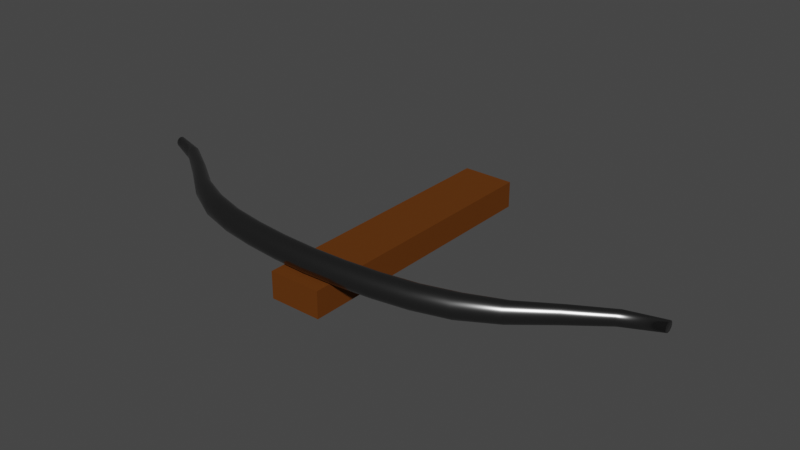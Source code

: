 # Source: CrossBow.blend  (saved by Blender 2.81.16; exported with 4.5.12 LTS)
import bpy
from mathutils import Matrix  # noqa: F401  (used for matrix-valued properties, if any)

bpy.ops.wm.read_factory_settings(use_empty=True)
scene = bpy.context.scene
scene.name = 'Scene'

# ---- collections
col_collection = bpy.data.collections.new('Collection'); scene.collection.children.link(col_collection)

# ---- materials (node trees are filled in below, after node groups)
mat_material = bpy.data.materials.new('Material')
mat_material.alpha_threshold = 0.0
mat_material.use_transparent_shadow = False
mat_material.line_color = (0.0, 0.0, 0.0, 1.0)
mat_material_002 = bpy.data.materials.new('Material.002')
mat_material_002.use_transparent_shadow = False
mat_material_001 = bpy.data.materials.new('Material.001')
mat_material_001.use_transparent_shadow = False

# ---- material node trees
mat_material.use_nodes = True; mat_material.node_tree.nodes.clear()
_N = mat_material.node_tree.nodes; _L = mat_material.node_tree.links
n0 = _N.new('ShaderNodeOutputMaterial'); n0.name = 'Material Output'; n0.location = (300, 300)
n1 = _N.new('ShaderNodeBsdfPrincipled'); n1.name = 'Principled BSDF'; n1.location = (10, 300)
n1.distribution = 'GGX'
n1.subsurface_method = 'BURLEY'
n1.inputs[2].default_value = 0.4
n1.inputs[3].default_value = 1.45
n1.inputs[27].default_value = (0.0, 0.0, 0.0, 1.0)
n1.inputs[28].default_value = 1.0
_L.new(n1.outputs[0], n0.inputs[0])
n0.is_active_output = True
mat_material_002.use_nodes = True; mat_material_002.node_tree.nodes.clear()
_N = mat_material_002.node_tree.nodes; _L = mat_material_002.node_tree.links
n0 = _N.new('ShaderNodeOutputMaterial'); n0.name = 'Material Output'; n0.location = (300, 300)
n1 = _N.new('ShaderNodeBsdfPrincipled'); n1.name = 'Principled BSDF'; n1.location = (10, 300)
n1.distribution = 'GGX'
n1.subsurface_method = 'BURLEY'
n1.inputs[0].default_value = (0.1237, 0.0384, 0.006209, 1.0)
n1.inputs[2].default_value = 0.6583
n1.inputs[3].default_value = 1.45
n1.inputs[13].default_value = 0.05
n1.inputs[27].default_value = (0.0, 0.0, 0.0, 1.0)
n1.inputs[28].default_value = 1.0
_L.new(n1.outputs[0], n0.inputs[0])
n0.is_active_output = True
mat_material_001.use_nodes = True; mat_material_001.node_tree.nodes.clear()
_N = mat_material_001.node_tree.nodes; _L = mat_material_001.node_tree.links
n0 = _N.new('ShaderNodeOutputMaterial'); n0.name = 'Material Output'; n0.location = (300, 300)
n1 = _N.new('ShaderNodeBsdfPrincipled'); n1.name = 'Principled BSDF'; n1.location = (10, 300)
n1.distribution = 'GGX'
n1.subsurface_method = 'BURLEY'
n1.inputs[0].default_value = (0.1902, 0.1902, 0.1902, 1.0)
n1.inputs[1].default_value = 1.0
n1.inputs[2].default_value = 0.2667
n1.inputs[3].default_value = 0.05
n1.inputs[20].default_value = 0.0
n1.inputs[27].default_value = (0.0, 0.0, 0.0, 1.0)
n1.inputs[28].default_value = 1.0
_L.new(n1.outputs[0], n0.inputs[0])
n0.is_active_output = True

# ---- world
world_world = bpy.data.worlds.new('World'); scene.world = world_world
world_world.use_nodes = True; world_world.node_tree.nodes.clear()
_N = world_world.node_tree.nodes; _L = world_world.node_tree.links
n0 = _N.new('ShaderNodeOutputWorld'); n0.name = 'World Output'; n0.location = (300, 300)
n1 = _N.new('ShaderNodeBackground'); n1.name = 'Background'; n1.location = (10, 300)
n1.inputs[0].default_value = (0.05088, 0.05088, 0.05088, 1.0)
_L.new(n1.outputs[0], n0.inputs[0])
n0.is_active_output = True
world_world.color = (0.05088, 0.05088, 0.05088)
world_world.use_sun_shadow = False
world_world.sun_shadow_jitter_overblur = 0.0

# ---- meshes
me_cube = bpy.data.meshes.new('Cube')
me_cube.from_pydata([(1.0, 1.0, 1.0), (1.0, 1.0, -1.0), (1.0, -1.0, 1.0), (1.0, -1.0, -1.0), (-1.0, 1.0, 1.0), (-1.0, 1.0, -1.0), (-1.0, -1.0, 1.0), (-1.0, -1.0, -1.0), (-1.0, 0.0, -1.0), (1.0, 0.0, 1.0), (-1.0, 0.0, 1.0), (1.0, 0.0, -1.0), (-1.0, -0.965, -1.0), (1.0, -0.965, 1.0), (-1.0, -0.965, 1.0), (1.0, -0.965, -1.0), (-1.0, 0.9524, 1.0), (1.0, 0.9524, -1.0), (-1.0, 0.9524, -1.0), (1.0, 0.9524, 1.0), (1.0, 1.0, 0.8095), (-1.0, -1.0, 0.8095), (1.0, -1.0, 0.8095), (-1.0, 1.0, 0.8095), (1.0, 0.0, 0.8095), (-1.0, 0.0, 0.8095), (-1.0, -0.965, 0.8095), (1.0, -0.965, 0.8095), (1.0, 0.9524, 0.8095), (-1.0, 0.9524, 0.8095), (1.0, 1.0, -0.8095), (1.0, -1.0, -0.8095), (-1.0, 1.0, -0.8095), (1.0, 0.0, -0.8095), (-1.0, 0.0, -0.8095), (-1.0, -0.965, -0.8095), (1.0, -0.965, -0.8095), (1.0, 0.9524, -0.8095), (-1.0, 0.9524, -0.8095), (-1.0, -1.0, -0.8095), (0.703, 1.0, -1.0), (0.703, -1.0, 1.0), (0.703, -1.0, -1.0), (0.703, 1.0, 1.0), (0.703, 0.0, -1.0), (0.703, 0.0, 1.0), (0.703, -0.965, -1.0), (0.703, -0.965, 1.0), (0.703, 0.9524, 1.0), (0.703, 0.9524, -1.0), (0.703, 1.0, 0.8095), (0.703, -1.0, 0.8095), (0.703, -1.0, -0.8095), (0.703, 1.0, -0.8095), (-0.7657, 1.0, -1.0), (-0.7657, -1.0, 1.0), (-0.7657, 0.0, -1.0), (-0.7657, -0.965, -1.0), (-0.7657, 0.9524, -1.0), (-0.7657, -1.0, 0.8095), (-0.7657, -1.0, -0.8095), (-0.7657, -1.0, -1.0), (-0.7657, 1.0, 1.0), (-0.7657, 0.0, 1.0), (-0.7657, -0.965, 1.0), (-0.7657, 0.9524, 1.0), (-0.7657, 1.0, 0.8095), (-0.7657, 1.0, -0.8095), (-1.0, -0.4825, 1.0), (1.0, -0.4825, -1.0), (-1.0, -0.4825, -1.0), (1.0, -0.4825, 1.0), (1.0, -0.4825, 0.8095), (-1.0, -0.4825, 0.8095), (-1.0, -0.4825, -0.8095), (1.0, -0.4825, -0.8095), (0.703, -0.4825, 1.0), (0.703, -0.4825, -1.0), (-0.7657, -0.4825, -1.0), (-0.7657, -0.4825, 1.0), (-1.0, 0.4762, -1.0), (1.0, 0.4762, 1.0), (-1.0, 0.4762, 1.0), (1.0, 0.4762, -1.0), (-1.0, 0.4762, 0.8095), (1.0, 0.4762, 0.8095), (1.0, 0.4762, -0.8095), (-1.0, 0.4762, -0.8095), (0.703, 0.4762, 1.0), (0.703, 0.4762, -1.0), (-0.7657, 0.4762, -1.0), (-0.7657, 0.4762, 1.0), (10.65, -0.1041, 1.855), (10.65, -0.1049, 1.779), (10.65, -0.107, 1.707), (10.65, -0.1105, 1.64), (10.65, -0.1152, 1.581), (10.65, -0.1209, 1.533), (10.65, -0.1274, 1.497), (10.65, -0.1345, 1.475), (10.65, -0.1418, 1.468), (10.65, -0.1492, 1.475), (10.65, -0.1563, 1.497), (10.65, -0.1628, 1.533), (10.65, -0.1685, 1.581), (10.65, -0.1732, 1.64), (10.65, -0.1767, 1.707), (10.65, -0.1788, 1.779), (10.65, -0.1796, 1.855), (10.65, -0.1788, 1.93), (10.65, -0.1767, 2.003), (10.65, -0.1732, 2.07), (10.65, -0.1685, 2.129), (10.65, -0.1628, 2.177), (10.65, -0.1563, 2.212), (10.65, -0.1492, 2.234), (10.65, -0.1418, 2.242), (10.65, -0.1345, 2.234), (10.65, -0.1274, 2.212), (10.65, -0.1209, 2.177), (10.65, -0.1152, 2.129), (10.65, -0.1105, 2.07), (10.65, -0.107, 2.003), (10.65, -0.1049, 1.93), (5.322, -0.6296, 1.855), (5.322, -0.6312, 1.688), (5.322, -0.6359, 1.528), (5.322, -0.6436, 1.381), (5.322, -0.6539, 1.252), (5.322, -0.6665, 1.146), (5.322, -0.6809, 1.067), (5.322, -0.6965, 1.018), (5.322, -0.7127, 1.002), (5.322, -0.729, 1.018), (5.322, -0.7446, 1.067), (5.322, -0.7589, 1.146), (5.322, -0.7715, 1.252), (5.322, -0.7819, 1.381), (5.322, -0.7896, 1.528), (5.322, -0.7943, 1.688), (5.322, -0.7959, 1.855), (5.322, -0.7943, 2.021), (5.322, -0.7896, 2.181), (5.322, -0.7819, 2.329), (5.322, -0.7715, 2.458), (5.322, -0.7589, 2.564), (5.322, -0.7446, 2.643), (5.322, -0.729, 2.692), (5.322, -0.7127, 2.708), (5.322, -0.6965, 2.692), (5.322, -0.6809, 2.643), (5.322, -0.6665, 2.564), (5.322, -0.6539, 2.458), (5.322, -0.6436, 2.329), (5.322, -0.6359, 2.181), (5.322, -0.6312, 2.021), (2.66, -0.748, 1.688), (2.66, -0.7527, 1.528), (2.66, -0.7604, 1.381), (2.66, -0.7707, 1.252), (2.66, -0.7833, 1.146), (2.66, -0.7977, 1.067), (2.66, -0.8133, 1.018), (2.66, -0.8295, 1.002), (2.66, -0.8458, 1.018), (2.66, -0.8614, 1.067), (2.66, -0.8757, 1.146), (2.66, -0.8883, 1.252), (2.66, -0.8987, 1.381), (2.66, -0.9064, 1.528), (2.66, -0.9111, 1.688), (2.66, -0.9127, 1.855), (2.66, -0.9111, 2.021), (2.66, -0.9064, 2.181), (2.66, -0.8987, 2.329), (2.66, -0.8883, 2.458), (2.66, -0.8757, 2.564), (2.66, -0.8614, 2.643), (2.66, -0.8458, 2.692), (2.66, -0.8295, 2.708), (2.66, -0.8133, 2.692), (2.66, -0.7977, 2.643), (2.66, -0.7833, 2.564), (2.66, -0.7707, 2.458), (2.66, -0.7604, 2.329), (2.66, -0.7527, 2.181), (2.66, -0.748, 2.021), (2.66, -0.7464, 1.855), (7.984, -0.3427, 1.855), (7.984, -0.3439, 1.729), (7.984, -0.3475, 1.609), (7.984, -0.3533, 1.497), (7.984, -0.3611, 1.4), (7.984, -0.3706, 1.32), (7.984, -0.3814, 1.26), (7.984, -0.3932, 1.224), (7.984, -0.4054, 1.211), (7.984, -0.4177, 1.224), (7.984, -0.4294, 1.26), (7.984, -0.4403, 1.32), (7.984, -0.4498, 1.4), (7.984, -0.4576, 1.497), (7.984, -0.4634, 1.609), (7.984, -0.467, 1.729), (7.984, -0.4682, 1.855), (7.984, -0.467, 1.981), (7.984, -0.4634, 2.101), (7.984, -0.4576, 2.213), (7.984, -0.4498, 2.31), (7.984, -0.4403, 2.39), (7.984, -0.4294, 2.45), (7.984, -0.4177, 2.486), (7.984, -0.4054, 2.499), (7.984, -0.3932, 2.486), (7.984, -0.3814, 2.45), (7.984, -0.3706, 2.39), (7.984, -0.3611, 2.31), (7.984, -0.3533, 2.213), (7.984, -0.3475, 2.101), (7.984, -0.3439, 1.981), (1.329, -0.772, 1.688), (1.329, -0.7767, 1.528), (1.329, -0.7844, 1.381), (1.329, -0.7947, 1.252), (1.329, -0.8073, 1.146), (1.329, -0.8217, 1.067), (1.329, -0.8373, 1.018), (1.329, -0.8535, 1.002), (1.329, -0.8697, 1.018), (1.329, -0.8853, 1.067), (1.329, -0.8997, 1.146), (1.329, -0.9123, 1.252), (1.329, -0.9226, 1.381), (1.329, -0.9303, 1.528), (1.329, -0.9351, 1.688), (1.329, -0.9367, 1.855), (1.329, -0.9351, 2.021), (1.329, -0.9303, 2.181), (1.329, -0.9226, 2.329), (1.329, -0.9123, 2.458), (1.329, -0.8997, 2.564), (1.329, -0.8853, 2.643), (1.329, -0.8697, 2.692), (1.329, -0.8535, 2.708), (1.329, -0.8373, 2.692), (1.329, -0.8217, 2.643), (1.329, -0.8073, 2.564), (1.329, -0.7947, 2.458), (1.329, -0.7844, 2.329), (1.329, -0.7767, 2.181), (1.329, -0.772, 2.021), (1.329, -0.7704, 1.855), (3.991, -0.7045, 1.855), (3.991, -0.7061, 1.688), (3.991, -0.7108, 1.528), (3.991, -0.7185, 1.381), (3.991, -0.7288, 1.252), (3.991, -0.7414, 1.146), (3.991, -0.7558, 1.067), (3.991, -0.7714, 1.018), (3.991, -0.7876, 1.002), (3.991, -0.8038, 1.018), (3.991, -0.8194, 1.067), (3.991, -0.8338, 1.146), (3.991, -0.8464, 1.252), (3.991, -0.8567, 1.381), (3.991, -0.8644, 1.528), (3.991, -0.8692, 1.688), (3.991, -0.8708, 1.855), (3.991, -0.8692, 2.021), (3.991, -0.8644, 2.181), (3.991, -0.8567, 2.329), (3.991, -0.8464, 2.458), (3.991, -0.8338, 2.564), (3.991, -0.8194, 2.643), (3.991, -0.8038, 2.692), (3.991, -0.7876, 2.708), (3.991, -0.7714, 2.692), (3.991, -0.7558, 2.643), (3.991, -0.7414, 2.564), (3.991, -0.7288, 2.458), (3.991, -0.7185, 2.329), (3.991, -0.7108, 2.181), (3.991, -0.7061, 2.021), (6.653, -0.5157, 1.708), (6.653, -0.5198, 1.568), (6.653, -0.5266, 1.438), (6.653, -0.5357, 1.324), (6.653, -0.5468, 1.231), (6.653, -0.5594, 1.161), (6.653, -0.5732, 1.118), (6.653, -0.5874, 1.104), (6.653, -0.6017, 1.118), (6.653, -0.6154, 1.161), (6.653, -0.6281, 1.231), (6.653, -0.6392, 1.324), (6.653, -0.6483, 1.438), (6.653, -0.655, 1.568), (6.653, -0.6592, 1.708), (6.653, -0.6606, 1.855), (6.653, -0.6592, 2.001), (6.653, -0.655, 2.142), (6.653, -0.6483, 2.272), (6.653, -0.6392, 2.386), (6.653, -0.6281, 2.479), (6.653, -0.6154, 2.549), (6.653, -0.6017, 2.591), (6.653, -0.5874, 2.606), (6.653, -0.5732, 2.591), (6.653, -0.5594, 2.549), (6.653, -0.5468, 2.479), (6.653, -0.5357, 2.386), (6.653, -0.5266, 2.272), (6.653, -0.5198, 2.142), (6.653, -0.5157, 2.001), (6.653, -0.5142, 1.855), (9.315, -0.1853, 1.855), (9.315, -0.1863, 1.751), (9.315, -0.1892, 1.652), (9.315, -0.194, 1.56), (9.315, -0.2004, 1.479), (9.315, -0.2083, 1.413), (9.315, -0.2172, 1.364), (9.315, -0.2269, 1.334), (9.315, -0.237, 1.324), (9.315, -0.2471, 1.334), (9.315, -0.2568, 1.364), (9.315, -0.2658, 1.413), (9.315, -0.2736, 1.479), (9.315, -0.2801, 1.56), (9.315, -0.2849, 1.652), (9.315, -0.2878, 1.751), (9.315, -0.2888, 1.855), (9.315, -0.2878, 1.959), (9.315, -0.2849, 2.058), (9.315, -0.2801, 2.15), (9.315, -0.2736, 2.231), (9.315, -0.2658, 2.297), (9.315, -0.2568, 2.346), (9.315, -0.2471, 2.376), (9.315, -0.237, 2.386), (9.315, -0.2269, 2.376), (9.315, -0.2172, 2.346), (9.315, -0.2083, 2.297), (9.315, -0.2004, 2.231), (9.315, -0.194, 2.15), (9.315, -0.1892, 2.058), (9.315, -0.1863, 1.959), (-10.65, -0.1041, 1.855), (-10.65, -0.1049, 1.779), (-10.65, -0.107, 1.707), (-10.65, -0.1105, 1.64), (-10.65, -0.1152, 1.581), (-10.65, -0.1209, 1.533), (-10.65, -0.1274, 1.497), (-10.65, -0.1345, 1.475), (-10.65, -0.1418, 1.468), (-10.65, -0.1492, 1.475), (-10.65, -0.1563, 1.497), (-10.65, -0.1628, 1.533), (-10.65, -0.1685, 1.581), (-10.65, -0.1732, 1.64), (-10.65, -0.1767, 1.707), (-10.65, -0.1788, 1.779), (-10.65, -0.1796, 1.855), (-10.65, -0.1788, 1.93), (-10.65, -0.1767, 2.003), (-10.65, -0.1732, 2.07), (-10.65, -0.1685, 2.129), (-10.65, -0.1628, 2.177), (-10.65, -0.1563, 2.212), (-10.65, -0.1492, 2.234), (-10.65, -0.1418, 2.242), (-10.65, -0.1345, 2.234), (-10.65, -0.1274, 2.212), (-10.65, -0.1209, 2.177), (-10.65, -0.1152, 2.129), (-10.65, -0.1105, 2.07), (-10.65, -0.107, 2.003), (-10.65, -0.1049, 1.93), (-0.002044, -0.7793, 1.855), (-0.002044, -0.7809, 1.688), (-0.002044, -0.7857, 1.528), (-0.002044, -0.7934, 1.381), (-0.002044, -0.8037, 1.252), (-0.002044, -0.8163, 1.146), (-0.002044, -0.8307, 1.067), (-0.002044, -0.8463, 1.018), (-0.002044, -0.8625, 1.002), (-0.002044, -0.8787, 1.018), (-0.002044, -0.8943, 1.067), (-0.002044, -0.9087, 1.146), (-0.002044, -0.9213, 1.252), (-0.002044, -0.9316, 1.381), (-0.002044, -0.9393, 1.528), (-0.002044, -0.944, 1.688), (-0.002044, -0.9456, 1.855), (-0.002044, -0.944, 2.021), (-0.002044, -0.9393, 2.181), (-0.002044, -0.9316, 2.329), (-0.002044, -0.9213, 2.458), (-0.002044, -0.9087, 2.564), (-0.002044, -0.8943, 2.643), (-0.002044, -0.8787, 2.692), (-0.002044, -0.8625, 2.708), (-0.002044, -0.8463, 2.692), (-0.002044, -0.8307, 2.643), (-0.002044, -0.8163, 2.564), (-0.002044, -0.8037, 2.458), (-0.002044, -0.7934, 2.329), (-0.002044, -0.7857, 2.181), (-0.002044, -0.7809, 2.021), (-5.326, -0.6296, 1.855), (-5.326, -0.6312, 1.688), (-5.326, -0.6359, 1.528), (-5.326, -0.6436, 1.381), (-5.326, -0.6539, 1.252), (-5.326, -0.6665, 1.146), (-5.326, -0.6809, 1.067), (-5.326, -0.6965, 1.018), (-5.326, -0.7127, 1.002), (-5.326, -0.729, 1.018), (-5.326, -0.7446, 1.067), (-5.326, -0.7589, 1.146), (-5.326, -0.7715, 1.252), (-5.326, -0.7819, 1.381), (-5.326, -0.7896, 1.528), (-5.326, -0.7943, 1.688), (-5.326, -0.7959, 1.855), (-5.326, -0.7943, 2.021), (-5.326, -0.7896, 2.181), (-5.326, -0.7819, 2.329), (-5.326, -0.7715, 2.458), (-5.326, -0.7589, 2.564), (-5.326, -0.7446, 2.643), (-5.326, -0.729, 2.692), (-5.326, -0.7127, 2.708), (-5.326, -0.6965, 2.692), (-5.326, -0.6809, 2.643), (-5.326, -0.6665, 2.564), (-5.326, -0.6539, 2.458), (-5.326, -0.6436, 2.329), (-5.326, -0.6359, 2.181), (-5.326, -0.6312, 2.021), (-2.664, -0.748, 1.688), (-2.664, -0.7527, 1.528), (-2.664, -0.7604, 1.381), (-2.664, -0.7707, 1.252), (-2.664, -0.7833, 1.146), (-2.664, -0.7977, 1.067), (-2.664, -0.8133, 1.018), (-2.664, -0.8295, 1.002), (-2.664, -0.8458, 1.018), (-2.664, -0.8614, 1.067), (-2.664, -0.8757, 1.146), (-2.664, -0.8883, 1.252), (-2.664, -0.8987, 1.381), (-2.664, -0.9064, 1.528), (-2.664, -0.9111, 1.688), (-2.664, -0.9127, 1.855), (-2.664, -0.9111, 2.021), (-2.664, -0.9064, 2.181), (-2.664, -0.8987, 2.329), (-2.664, -0.8883, 2.458), (-2.664, -0.8757, 2.564), (-2.664, -0.8614, 2.643), (-2.664, -0.8458, 2.692), (-2.664, -0.8295, 2.708), (-2.664, -0.8133, 2.692), (-2.664, -0.7977, 2.643), (-2.664, -0.7833, 2.564), (-2.664, -0.7707, 2.458), (-2.664, -0.7604, 2.329), (-2.664, -0.7527, 2.181), (-2.664, -0.748, 2.021), (-2.664, -0.7464, 1.855), (-7.988, -0.3427, 1.855), (-7.988, -0.3439, 1.729), (-7.988, -0.3475, 1.609), (-7.988, -0.3533, 1.497), (-7.988, -0.3611, 1.4), (-7.988, -0.3706, 1.32), (-7.988, -0.3814, 1.26), (-7.988, -0.3932, 1.224), (-7.988, -0.4054, 1.211), (-7.988, -0.4177, 1.224), (-7.988, -0.4294, 1.26), (-7.988, -0.4403, 1.32), (-7.988, -0.4498, 1.4), (-7.988, -0.4576, 1.497), (-7.988, -0.4634, 1.609), (-7.988, -0.467, 1.729), (-7.988, -0.4682, 1.855), (-7.988, -0.467, 1.981), (-7.988, -0.4634, 2.101), (-7.988, -0.4576, 2.213), (-7.988, -0.4498, 2.31), (-7.988, -0.4403, 2.39), (-7.988, -0.4294, 2.45), (-7.988, -0.4177, 2.486), (-7.988, -0.4054, 2.499), (-7.988, -0.3932, 2.486), (-7.988, -0.3814, 2.45), (-7.988, -0.3706, 2.39), (-7.988, -0.3611, 2.31), (-7.988, -0.3533, 2.213), (-7.988, -0.3475, 2.101), (-7.988, -0.3439, 1.981), (-1.333, -0.772, 1.688), (-1.333, -0.7767, 1.528), (-1.333, -0.7844, 1.381), (-1.333, -0.7947, 1.252), (-1.333, -0.8073, 1.146), (-1.333, -0.8217, 1.067), (-1.333, -0.8373, 1.018), (-1.333, -0.8535, 1.002), (-1.333, -0.8697, 1.018), (-1.333, -0.8853, 1.067), (-1.333, -0.8997, 1.146), (-1.333, -0.9123, 1.252), (-1.333, -0.9226, 1.381), (-1.333, -0.9303, 1.528), (-1.333, -0.9351, 1.688), (-1.333, -0.9367, 1.855), (-1.333, -0.9351, 2.021), (-1.333, -0.9303, 2.181), (-1.333, -0.9226, 2.329), (-1.333, -0.9123, 2.458), (-1.333, -0.8997, 2.564), (-1.333, -0.8853, 2.643), (-1.333, -0.8697, 2.692), (-1.333, -0.8535, 2.708), (-1.333, -0.8373, 2.692), (-1.333, -0.8217, 2.643), (-1.333, -0.8073, 2.564), (-1.333, -0.7947, 2.458), (-1.333, -0.7844, 2.329), (-1.333, -0.7767, 2.181), (-1.333, -0.772, 2.021), (-1.333, -0.7704, 1.855), (-3.995, -0.7045, 1.855), (-3.995, -0.7061, 1.688), (-3.995, -0.7108, 1.528), (-3.995, -0.7185, 1.381), (-3.995, -0.7288, 1.252), (-3.995, -0.7414, 1.146), (-3.995, -0.7558, 1.067), (-3.995, -0.7714, 1.018), (-3.995, -0.7876, 1.002), (-3.995, -0.8038, 1.018), (-3.995, -0.8194, 1.067), (-3.995, -0.8338, 1.146), (-3.995, -0.8464, 1.252), (-3.995, -0.8567, 1.381), (-3.995, -0.8644, 1.528), (-3.995, -0.8692, 1.688), (-3.995, -0.8708, 1.855), (-3.995, -0.8692, 2.021), (-3.995, -0.8644, 2.181), (-3.995, -0.8567, 2.329), (-3.995, -0.8464, 2.458), (-3.995, -0.8338, 2.564), (-3.995, -0.8194, 2.643), (-3.995, -0.8038, 2.692), (-3.995, -0.7876, 2.708), (-3.995, -0.7714, 2.692), (-3.995, -0.7558, 2.643), (-3.995, -0.7414, 2.564), (-3.995, -0.7288, 2.458), (-3.995, -0.7185, 2.329), (-3.995, -0.7108, 2.181), (-3.995, -0.7061, 2.021), (-6.657, -0.5157, 1.708), (-6.657, -0.5198, 1.568), (-6.657, -0.5266, 1.438), (-6.657, -0.5357, 1.324), (-6.657, -0.5468, 1.231), (-6.657, -0.5594, 1.161), (-6.657, -0.5732, 1.118), (-6.657, -0.5874, 1.104), (-6.657, -0.6017, 1.118), (-6.657, -0.6154, 1.161), (-6.657, -0.6281, 1.231), (-6.657, -0.6392, 1.324), (-6.657, -0.6483, 1.438), (-6.657, -0.655, 1.568), (-6.657, -0.6592, 1.708), (-6.657, -0.6606, 1.855), (-6.657, -0.6592, 2.001), (-6.657, -0.655, 2.142), (-6.657, -0.6483, 2.272), (-6.657, -0.6392, 2.386), (-6.657, -0.6281, 2.479), (-6.657, -0.6154, 2.549), (-6.657, -0.6017, 2.591), (-6.657, -0.5874, 2.606), (-6.657, -0.5732, 2.591), (-6.657, -0.5594, 2.549), (-6.657, -0.5468, 2.479), (-6.657, -0.5357, 2.386), (-6.657, -0.5266, 2.272), (-6.657, -0.5198, 2.142), (-6.657, -0.5157, 2.001), (-6.657, -0.5142, 1.855), (-9.319, -0.1853, 1.855), (-9.319, -0.1863, 1.751), (-9.319, -0.1892, 1.652), (-9.319, -0.194, 1.56), (-9.319, -0.2004, 1.479), (-9.319, -0.2083, 1.413), (-9.319, -0.2172, 1.364), (-9.319, -0.2269, 1.334), (-9.319, -0.237, 1.324), (-9.319, -0.2471, 1.334), (-9.319, -0.2568, 1.364), (-9.319, -0.2658, 1.413), (-9.319, -0.2736, 1.479), (-9.319, -0.2801, 1.56), (-9.319, -0.2849, 1.652), (-9.319, -0.2878, 1.751), (-9.319, -0.2888, 1.855), (-9.319, -0.2878, 1.959), (-9.319, -0.2849, 2.058), (-9.319, -0.2801, 2.15), (-9.319, -0.2736, 2.231), (-9.319, -0.2658, 2.297), (-9.319, -0.2568, 2.346), (-9.319, -0.2471, 2.376), (-9.319, -0.237, 2.386), (-9.319, -0.2269, 2.376), (-9.319, -0.2172, 2.346), (-9.319, -0.2083, 2.297), (-9.319, -0.2004, 2.231), (-9.319, -0.194, 2.15), (-9.319, -0.1892, 2.058), (-9.319, -0.1863, 1.959)], [], [(64, 14, 6, 55), (59, 55, 6, 21), (29, 16, 4, 23), (46, 15, 3, 42), (27, 13, 2, 22), (50, 43, 0, 20), (85, 81, 9, 24), (89, 83, 11, 44), (73, 68, 10, 25), (91, 82, 10, 63), (21, 6, 14, 26), (72, 71, 13, 27), (77, 69, 15, 46), (79, 68, 14, 64), (62, 4, 16, 65), (40, 1, 17, 49), (20, 0, 19, 28), (84, 82, 16, 29), (87, 84, 29, 38), (30, 20, 28, 37), (75, 72, 27, 36), (39, 21, 26, 35), (74, 73, 25, 34), (86, 85, 24, 33), (53, 50, 20, 30), (36, 27, 22, 31), (38, 29, 23, 32), (60, 59, 21, 39), (61, 60, 39, 7), (18, 38, 32, 5), (15, 36, 31, 3), (40, 53, 30, 1), (83, 86, 33, 11), (70, 74, 34, 8), (7, 39, 35, 12), (69, 75, 36, 15), (1, 30, 37, 17), (80, 87, 38, 18), (54, 67, 53, 40), (3, 31, 52, 42), (31, 22, 51, 52), (67, 66, 50, 53), (54, 40, 49, 58), (0, 43, 48, 19), (71, 76, 47, 13), (78, 77, 46, 57), (81, 88, 45, 9), (90, 89, 44, 56), (66, 62, 43, 50), (57, 46, 42, 61), (22, 2, 41, 51), (13, 47, 41, 2), (12, 57, 61, 7), (23, 4, 62, 66), (80, 90, 56, 8), (70, 78, 57, 12), (5, 54, 58, 18), (32, 23, 66, 67), (5, 32, 67, 54), (42, 52, 60, 61), (52, 51, 59, 60), (43, 62, 65, 48), (76, 79, 64, 47), (88, 91, 63, 45), (51, 41, 55, 59), (47, 64, 55, 41), (45, 63, 79, 76), (8, 56, 78, 70), (56, 44, 77, 78), (9, 45, 76, 71), (11, 33, 75, 69), (12, 35, 74, 70), (35, 26, 73, 74), (33, 24, 72, 75), (63, 10, 68, 79), (44, 11, 69, 77), (24, 9, 71, 72), (26, 14, 68, 73), (48, 65, 91, 88), (18, 58, 90, 80), (58, 49, 89, 90), (19, 48, 88, 81), (8, 34, 87, 80), (17, 37, 86, 83), (37, 28, 85, 86), (34, 25, 84, 87), (25, 10, 82, 84), (65, 16, 82, 91), (49, 17, 83, 89), (28, 19, 81, 85), (316, 92, 93, 317), (317, 93, 94, 318), (318, 94, 95, 319), (319, 95, 96, 320), (320, 96, 97, 321), (321, 97, 98, 322), (322, 98, 99, 323), (323, 99, 100, 324), (324, 100, 101, 325), (325, 101, 102, 326), (326, 102, 103, 327), (327, 103, 104, 328), (328, 104, 105, 329), (329, 105, 106, 330), (330, 106, 107, 331), (331, 107, 108, 332), (332, 108, 109, 333), (333, 109, 110, 334), (334, 110, 111, 335), (335, 111, 112, 336), (336, 112, 113, 337), (337, 113, 114, 338), (338, 114, 115, 339), (339, 115, 116, 340), (340, 116, 117, 341), (341, 117, 118, 342), (342, 118, 119, 343), (343, 119, 120, 344), (344, 120, 121, 345), (345, 121, 122, 346), (93, 92, 123, 122, 121, 120, 119, 118, 117, 116, 115, 114, 113, 112, 111, 110, 109, 108, 107, 106, 105, 104, 103, 102, 101, 100, 99, 98, 97, 96, 95, 94), (346, 122, 123, 347), (347, 123, 92, 316), (283, 155, 124, 252), (282, 154, 155, 283), (281, 153, 154, 282), (280, 152, 153, 281), (279, 151, 152, 280), (278, 150, 151, 279), (277, 149, 150, 278), (276, 148, 149, 277), (275, 147, 148, 276), (274, 146, 147, 275), (273, 145, 146, 274), (272, 144, 145, 273), (271, 143, 144, 272), (270, 142, 143, 271), (269, 141, 142, 270), (268, 140, 141, 269), (267, 139, 140, 268), (266, 138, 139, 267), (265, 137, 138, 266), (264, 136, 137, 265), (263, 135, 136, 264), (262, 134, 135, 263), (261, 133, 134, 262), (260, 132, 133, 261), (259, 131, 132, 260), (258, 130, 131, 259), (257, 129, 130, 258), (256, 128, 129, 257), (255, 127, 128, 256), (254, 126, 127, 255), (253, 125, 126, 254), (252, 124, 125, 253), (251, 187, 156, 220), (220, 156, 157, 221), (221, 157, 158, 222), (222, 158, 159, 223), (223, 159, 160, 224), (224, 160, 161, 225), (225, 161, 162, 226), (226, 162, 163, 227), (227, 163, 164, 228), (228, 164, 165, 229), (229, 165, 166, 230), (230, 166, 167, 231), (231, 167, 168, 232), (232, 168, 169, 233), (233, 169, 170, 234), (234, 170, 171, 235), (235, 171, 172, 236), (236, 172, 173, 237), (237, 173, 174, 238), (238, 174, 175, 239), (239, 175, 176, 240), (240, 176, 177, 241), (241, 177, 178, 242), (242, 178, 179, 243), (243, 179, 180, 244), (244, 180, 181, 245), (245, 181, 182, 246), (246, 182, 183, 247), (247, 183, 184, 248), (248, 184, 185, 249), (249, 185, 186, 250), (250, 186, 187, 251), (314, 219, 188, 315), (313, 218, 219, 314), (312, 217, 218, 313), (311, 216, 217, 312), (310, 215, 216, 311), (309, 214, 215, 310), (308, 213, 214, 309), (307, 212, 213, 308), (306, 211, 212, 307), (305, 210, 211, 306), (304, 209, 210, 305), (303, 208, 209, 304), (302, 207, 208, 303), (301, 206, 207, 302), (300, 205, 206, 301), (299, 204, 205, 300), (298, 203, 204, 299), (297, 202, 203, 298), (296, 201, 202, 297), (295, 200, 201, 296), (294, 199, 200, 295), (293, 198, 199, 294), (292, 197, 198, 293), (291, 196, 197, 292), (290, 195, 196, 291), (289, 194, 195, 290), (288, 193, 194, 289), (287, 192, 193, 288), (286, 191, 192, 287), (285, 190, 191, 286), (284, 189, 190, 285), (315, 188, 189, 284), (411, 250, 251, 380), (410, 249, 250, 411), (409, 248, 249, 410), (408, 247, 248, 409), (407, 246, 247, 408), (406, 245, 246, 407), (405, 244, 245, 406), (404, 243, 244, 405), (403, 242, 243, 404), (402, 241, 242, 403), (401, 240, 241, 402), (400, 239, 240, 401), (399, 238, 239, 400), (398, 237, 238, 399), (397, 236, 237, 398), (396, 235, 236, 397), (395, 234, 235, 396), (394, 233, 234, 395), (393, 232, 233, 394), (392, 231, 232, 393), (391, 230, 231, 392), (390, 229, 230, 391), (389, 228, 229, 390), (388, 227, 228, 389), (387, 226, 227, 388), (386, 225, 226, 387), (385, 224, 225, 386), (384, 223, 224, 385), (383, 222, 223, 384), (382, 221, 222, 383), (381, 220, 221, 382), (380, 251, 220, 381), (187, 252, 253, 156), (156, 253, 254, 157), (157, 254, 255, 158), (158, 255, 256, 159), (159, 256, 257, 160), (160, 257, 258, 161), (161, 258, 259, 162), (162, 259, 260, 163), (163, 260, 261, 164), (164, 261, 262, 165), (165, 262, 263, 166), (166, 263, 264, 167), (167, 264, 265, 168), (168, 265, 266, 169), (169, 266, 267, 170), (170, 267, 268, 171), (171, 268, 269, 172), (172, 269, 270, 173), (173, 270, 271, 174), (174, 271, 272, 175), (175, 272, 273, 176), (176, 273, 274, 177), (177, 274, 275, 178), (178, 275, 276, 179), (179, 276, 277, 180), (180, 277, 278, 181), (181, 278, 279, 182), (182, 279, 280, 183), (183, 280, 281, 184), (184, 281, 282, 185), (185, 282, 283, 186), (186, 283, 252, 187), (124, 315, 284, 125), (125, 284, 285, 126), (126, 285, 286, 127), (127, 286, 287, 128), (128, 287, 288, 129), (129, 288, 289, 130), (130, 289, 290, 131), (131, 290, 291, 132), (132, 291, 292, 133), (133, 292, 293, 134), (134, 293, 294, 135), (135, 294, 295, 136), (136, 295, 296, 137), (137, 296, 297, 138), (138, 297, 298, 139), (139, 298, 299, 140), (140, 299, 300, 141), (141, 300, 301, 142), (142, 301, 302, 143), (143, 302, 303, 144), (144, 303, 304, 145), (145, 304, 305, 146), (146, 305, 306, 147), (147, 306, 307, 148), (148, 307, 308, 149), (149, 308, 309, 150), (150, 309, 310, 151), (151, 310, 311, 152), (152, 311, 312, 153), (153, 312, 313, 154), (154, 313, 314, 155), (155, 314, 315, 124), (219, 347, 316, 188), (218, 346, 347, 219), (217, 345, 346, 218), (216, 344, 345, 217), (215, 343, 344, 216), (214, 342, 343, 215), (213, 341, 342, 214), (212, 340, 341, 213), (211, 339, 340, 212), (210, 338, 339, 211), (209, 337, 338, 210), (208, 336, 337, 209), (207, 335, 336, 208), (206, 334, 335, 207), (205, 333, 334, 206), (204, 332, 333, 205), (203, 331, 332, 204), (202, 330, 331, 203), (201, 329, 330, 202), (200, 328, 329, 201), (199, 327, 328, 200), (198, 326, 327, 199), (197, 325, 326, 198), (196, 324, 325, 197), (195, 323, 324, 196), (194, 322, 323, 195), (193, 321, 322, 194), (192, 320, 321, 193), (191, 319, 320, 192), (190, 318, 319, 191), (189, 317, 318, 190), (188, 316, 317, 189), (604, 605, 349, 348), (605, 606, 350, 349), (606, 607, 351, 350), (607, 608, 352, 351), (608, 609, 353, 352), (609, 610, 354, 353), (610, 611, 355, 354), (611, 612, 356, 355), (612, 613, 357, 356), (613, 614, 358, 357), (614, 615, 359, 358), (615, 616, 360, 359), (616, 617, 361, 360), (617, 618, 362, 361), (618, 619, 363, 362), (619, 620, 364, 363), (620, 621, 365, 364), (621, 622, 366, 365), (622, 623, 367, 366), (623, 624, 368, 367), (624, 625, 369, 368), (625, 626, 370, 369), (626, 627, 371, 370), (627, 628, 372, 371), (628, 629, 373, 372), (629, 630, 374, 373), (630, 631, 375, 374), (631, 632, 376, 375), (632, 633, 377, 376), (633, 634, 378, 377), (349, 350, 351, 352, 353, 354, 355, 356, 357, 358, 359, 360, 361, 362, 363, 364, 365, 366, 367, 368, 369, 370, 371, 372, 373, 374, 375, 376, 377, 378, 379, 348), (634, 635, 379, 378), (635, 604, 348, 379), (571, 540, 412, 443), (570, 571, 443, 442), (569, 570, 442, 441), (568, 569, 441, 440), (567, 568, 440, 439), (566, 567, 439, 438), (565, 566, 438, 437), (564, 565, 437, 436), (563, 564, 436, 435), (562, 563, 435, 434), (561, 562, 434, 433), (560, 561, 433, 432), (559, 560, 432, 431), (558, 559, 431, 430), (557, 558, 430, 429), (556, 557, 429, 428), (555, 556, 428, 427), (554, 555, 427, 426), (553, 554, 426, 425), (552, 553, 425, 424), (551, 552, 424, 423), (550, 551, 423, 422), (549, 550, 422, 421), (548, 549, 421, 420), (547, 548, 420, 419), (546, 547, 419, 418), (545, 546, 418, 417), (544, 545, 417, 416), (543, 544, 416, 415), (542, 543, 415, 414), (541, 542, 414, 413), (540, 541, 413, 412), (539, 508, 444, 475), (508, 509, 445, 444), (509, 510, 446, 445), (510, 511, 447, 446), (511, 512, 448, 447), (512, 513, 449, 448), (513, 514, 450, 449), (514, 515, 451, 450), (515, 516, 452, 451), (516, 517, 453, 452), (517, 518, 454, 453), (518, 519, 455, 454), (519, 520, 456, 455), (520, 521, 457, 456), (521, 522, 458, 457), (522, 523, 459, 458), (523, 524, 460, 459), (524, 525, 461, 460), (525, 526, 462, 461), (526, 527, 463, 462), (527, 528, 464, 463), (528, 529, 465, 464), (529, 530, 466, 465), (530, 531, 467, 466), (531, 532, 468, 467), (532, 533, 469, 468), (533, 534, 470, 469), (534, 535, 471, 470), (535, 536, 472, 471), (536, 537, 473, 472), (537, 538, 474, 473), (538, 539, 475, 474), (602, 603, 476, 507), (601, 602, 507, 506), (600, 601, 506, 505), (599, 600, 505, 504), (598, 599, 504, 503), (597, 598, 503, 502), (596, 597, 502, 501), (595, 596, 501, 500), (594, 595, 500, 499), (593, 594, 499, 498), (592, 593, 498, 497), (591, 592, 497, 496), (590, 591, 496, 495), (589, 590, 495, 494), (588, 589, 494, 493), (587, 588, 493, 492), (586, 587, 492, 491), (585, 586, 491, 490), (584, 585, 490, 489), (583, 584, 489, 488), (582, 583, 488, 487), (581, 582, 487, 486), (580, 581, 486, 485), (579, 580, 485, 484), (578, 579, 484, 483), (577, 578, 483, 482), (576, 577, 482, 481), (575, 576, 481, 480), (574, 575, 480, 479), (573, 574, 479, 478), (572, 573, 478, 477), (603, 572, 477, 476), (411, 380, 539, 538), (410, 411, 538, 537), (409, 410, 537, 536), (408, 409, 536, 535), (407, 408, 535, 534), (406, 407, 534, 533), (405, 406, 533, 532), (404, 405, 532, 531), (403, 404, 531, 530), (402, 403, 530, 529), (401, 402, 529, 528), (400, 401, 528, 527), (399, 400, 527, 526), (398, 399, 526, 525), (397, 398, 525, 524), (396, 397, 524, 523), (395, 396, 523, 522), (394, 395, 522, 521), (393, 394, 521, 520), (392, 393, 520, 519), (391, 392, 519, 518), (390, 391, 518, 517), (389, 390, 517, 516), (388, 389, 516, 515), (387, 388, 515, 514), (386, 387, 514, 513), (385, 386, 513, 512), (384, 385, 512, 511), (383, 384, 511, 510), (382, 383, 510, 509), (381, 382, 509, 508), (380, 381, 508, 539), (475, 444, 541, 540), (444, 445, 542, 541), (445, 446, 543, 542), (446, 447, 544, 543), (447, 448, 545, 544), (448, 449, 546, 545), (449, 450, 547, 546), (450, 451, 548, 547), (451, 452, 549, 548), (452, 453, 550, 549), (453, 454, 551, 550), (454, 455, 552, 551), (455, 456, 553, 552), (456, 457, 554, 553), (457, 458, 555, 554), (458, 459, 556, 555), (459, 460, 557, 556), (460, 461, 558, 557), (461, 462, 559, 558), (462, 463, 560, 559), (463, 464, 561, 560), (464, 465, 562, 561), (465, 466, 563, 562), (466, 467, 564, 563), (467, 468, 565, 564), (468, 469, 566, 565), (469, 470, 567, 566), (470, 471, 568, 567), (471, 472, 569, 568), (472, 473, 570, 569), (473, 474, 571, 570), (474, 475, 540, 571), (412, 413, 572, 603), (413, 414, 573, 572), (414, 415, 574, 573), (415, 416, 575, 574), (416, 417, 576, 575), (417, 418, 577, 576), (418, 419, 578, 577), (419, 420, 579, 578), (420, 421, 580, 579), (421, 422, 581, 580), (422, 423, 582, 581), (423, 424, 583, 582), (424, 425, 584, 583), (425, 426, 585, 584), (426, 427, 586, 585), (427, 428, 587, 586), (428, 429, 588, 587), (429, 430, 589, 588), (430, 431, 590, 589), (431, 432, 591, 590), (432, 433, 592, 591), (433, 434, 593, 592), (434, 435, 594, 593), (435, 436, 595, 594), (436, 437, 596, 595), (437, 438, 597, 596), (438, 439, 598, 597), (439, 440, 599, 598), (440, 441, 600, 599), (441, 442, 601, 600), (442, 443, 602, 601), (443, 412, 603, 602), (507, 476, 604, 635), (506, 507, 635, 634), (505, 506, 634, 633), (504, 505, 633, 632), (503, 504, 632, 631), (502, 503, 631, 630), (501, 502, 630, 629), (500, 501, 629, 628), (499, 500, 628, 627), (498, 499, 627, 626), (497, 498, 626, 625), (496, 497, 625, 624), (495, 496, 624, 623), (494, 495, 623, 622), (493, 494, 622, 621), (492, 493, 621, 620), (491, 492, 620, 619), (490, 491, 619, 618), (489, 490, 618, 617), (488, 489, 617, 616), (487, 488, 616, 615), (486, 487, 615, 614), (485, 486, 614, 613), (484, 485, 613, 612), (483, 484, 612, 611), (482, 483, 611, 610), (481, 482, 610, 609), (480, 481, 609, 608), (479, 480, 608, 607), (478, 479, 607, 606), (477, 478, 606, 605), (476, 477, 605, 604)])
me_cube.polygons.foreach_set('use_smooth', [0, 0, 0, 0, 0, 0, 0, 0, 0, 0, 0, 0, 0, 0, 0, 0, 0, 0, 0, 0, 0, 0, 0, 0, 0, 0, 0, 0, 0, 0, 0, 0, 0, 0, 0, 0, 0, 0, 0, 0, 0, 0, 0, 0, 0, 0, 0, 0, 0, 0, 0, 0, 0, 0, 0, 0, 0, 0, 0, 0, 0, 0, 0, 0, 0, 0, 0, 0, 0, 0, 0, 0, 0, 0, 0, 0, 0, 0, 0, 0, 0, 0, 0, 0, 0, 0, 0, 0, 0, 0, 1, 1, 1, 1, 1, 1, 1, 1, 1, 1, 1, 1, 1, 1, 1, 1, 1, 1, 1, 1, 1, 1, 1, 1, 1, 1, 1, 1, 1, 1, 1, 1, 1, 1, 1, 1, 1, 1, 1, 1, 1, 1, 1, 1, 1, 1, 1, 1, 1, 1, 1, 1, 1, 1, 1, 1, 1, 1, 1, 1, 1, 1, 1, 1, 1, 1, 1, 1, 1, 1, 1, 1, 1, 1, 1, 1, 1, 1, 1, 1, 1, 1, 1, 1, 1, 1, 1, 1, 1, 1, 1, 1, 1, 1, 1, 1, 1, 1, 1, 1, 1, 1, 1, 1, 1, 1, 1, 1, 1, 1, 1, 1, 1, 1, 1, 1, 1, 1, 1, 1, 1, 1, 1, 1, 1, 1, 1, 1, 1, 1, 1, 1, 1, 1, 1, 1, 1, 1, 1, 1, 1, 1, 1, 1, 1, 1, 1, 1, 1, 1, 1, 1, 1, 1, 1, 1, 1, 1, 1, 1, 1, 1, 1, 1, 1, 1, 1, 1, 1, 1, 1, 1, 1, 1, 1, 1, 1, 1, 1, 1, 1, 1, 1, 1, 1, 1, 1, 1, 1, 1, 1, 1, 1, 1, 1, 1, 1, 1, 1, 1, 1, 1, 1, 1, 1, 1, 1, 1, 1, 1, 1, 1, 1, 1, 1, 1, 1, 1, 1, 1, 1, 1, 1, 1, 1, 1, 1, 1, 1, 1, 1, 1, 1, 1, 1, 1, 1, 1, 1, 1, 1, 1, 1, 1, 1, 1, 1, 1, 1, 1, 1, 1, 1, 1, 1, 1, 1, 1, 1, 1, 1, 1, 1, 1, 1, 1, 1, 1, 1, 1, 1, 1, 1, 1, 1, 1, 1, 1, 1, 1, 1, 1, 1, 1, 1, 1, 1, 1, 1, 1, 1, 1, 1, 1, 1, 1, 1, 1, 1, 1, 1, 1, 1, 1, 1, 1, 1, 1, 1, 1, 1, 1, 1, 1, 1, 1, 1, 1, 1, 1, 1, 1, 1, 1, 1, 1, 1, 1, 1, 1, 1, 1, 1, 1, 1, 1, 1, 1, 1, 1, 1, 1, 1, 1, 1, 1, 1, 1, 1, 1, 1, 1, 1, 1, 1, 1, 1, 1, 1, 1, 1, 1, 1, 1, 1, 1, 1, 1, 1, 1, 1, 1, 1, 1, 1, 1, 1, 1, 1, 1, 1, 1, 1, 1, 1, 1, 1, 1, 1, 1, 1, 1, 1, 1, 1, 1, 1, 1, 1, 1, 1, 1, 1, 1, 1, 1, 1, 1, 1, 1, 1, 1, 1, 1, 1, 1, 1, 1, 1, 1, 1, 1, 1, 1, 1, 1, 1, 1, 1, 1, 1, 1, 1, 1, 1, 1, 1, 1, 1, 1, 1, 1, 1, 1, 1, 1, 1, 1, 1, 1, 1, 1, 1, 1, 1, 1, 1, 1, 1, 1, 1, 1, 1, 1, 1, 1, 1, 1, 1, 1, 1, 1, 1, 1, 1, 1, 1, 1, 1, 1, 1, 1, 1, 1, 1, 1, 1, 1, 1, 1, 1, 1, 1, 1, 1, 1, 1, 1, 1, 1, 1, 1, 1, 1, 1, 1, 1, 1, 1, 1, 1, 1, 1, 1])
me_cube.polygons.foreach_set('material_index', [1, 1, 1, 1, 1, 1, 1, 1, 1, 1, 1, 1, 1, 1, 1, 1, 1, 1, 1, 1, 1, 1, 1, 1, 1, 1, 1, 1, 1, 1, 1, 1, 1, 1, 1, 1, 1, 1, 1, 1, 1, 1, 1, 1, 1, 1, 1, 1, 1, 1, 1, 1, 1, 1, 1, 1, 1, 1, 1, 1, 1, 1, 1, 1, 1, 1, 1, 1, 1, 1, 1, 1, 1, 1, 1, 1, 1, 1, 1, 1, 1, 1, 1, 1, 1, 1, 1, 1, 1, 1, 2, 2, 2, 2, 2, 2, 2, 2, 2, 2, 2, 2, 2, 2, 2, 2, 2, 2, 2, 2, 2, 2, 2, 2, 2, 2, 2, 2, 2, 2, 2, 2, 2, 2, 2, 2, 2, 2, 2, 2, 2, 2, 2, 2, 2, 2, 2, 2, 2, 2, 2, 2, 2, 2, 2, 2, 2, 2, 2, 2, 2, 2, 2, 2, 2, 2, 2, 2, 2, 2, 2, 2, 2, 2, 2, 2, 2, 2, 2, 2, 2, 2, 2, 2, 2, 2, 2, 2, 2, 2, 2, 2, 2, 2, 2, 2, 2, 2, 2, 2, 2, 2, 2, 2, 2, 2, 2, 2, 2, 2, 2, 2, 2, 2, 2, 2, 2, 2, 2, 2, 2, 2, 2, 2, 2, 2, 2, 2, 2, 2, 2, 2, 2, 2, 2, 2, 2, 2, 2, 2, 2, 2, 2, 2, 2, 2, 2, 2, 2, 2, 2, 2, 2, 2, 2, 2, 2, 2, 2, 2, 2, 2, 2, 2, 2, 2, 2, 2, 2, 2, 2, 2, 2, 2, 2, 2, 2, 2, 2, 2, 2, 2, 2, 2, 2, 2, 2, 2, 2, 2, 2, 2, 2, 2, 2, 2, 2, 2, 2, 2, 2, 2, 2, 2, 2, 2, 2, 2, 2, 2, 2, 2, 2, 2, 2, 2, 2, 2, 2, 2, 2, 2, 2, 2, 2, 2, 2, 2, 2, 2, 2, 2, 2, 2, 2, 2, 2, 2, 2, 2, 2, 2, 2, 2, 2, 2, 2, 2, 2, 2, 2, 2, 2, 2, 2, 2, 2, 2, 2, 2, 2, 2, 2, 2, 2, 2, 2, 2, 2, 2, 2, 2, 2, 2, 2, 2, 2, 2, 2, 2, 2, 2, 2, 2, 2, 2, 2, 2, 2, 2, 2, 2, 2, 2, 2, 2, 2, 2, 2, 2, 2, 2, 2, 2, 2, 2, 2, 2, 2, 2, 2, 2, 2, 2, 2, 2, 2, 2, 2, 2, 2, 2, 2, 2, 2, 2, 2, 2, 2, 2, 2, 2, 2, 2, 2, 2, 2, 2, 2, 2, 2, 2, 2, 2, 2, 2, 2, 2, 2, 2, 2, 2, 2, 2, 2, 2, 2, 2, 2, 2, 2, 2, 2, 2, 2, 2, 2, 2, 2, 2, 2, 2, 2, 2, 2, 2, 2, 2, 2, 2, 2, 2, 2, 2, 2, 2, 2, 2, 2, 2, 2, 2, 2, 2, 2, 2, 2, 2, 2, 2, 2, 2, 2, 2, 2, 2, 2, 2, 2, 2, 2, 2, 2, 2, 2, 2, 2, 2, 2, 2, 2, 2, 2, 2, 2, 2, 2, 2, 2, 2, 2, 2, 2, 2, 2, 2, 2, 2, 2, 2, 2, 2, 2, 2, 2, 2, 2, 2, 2, 2, 2, 2, 2, 2, 2, 2, 2, 2, 2, 2, 2, 2, 2, 2, 2, 2, 2, 2, 2, 2, 2, 2, 2, 2, 2, 2, 2, 2, 2, 2, 2, 2, 2, 2, 2, 2, 2, 2, 2, 2, 2, 2, 2, 2, 2, 2, 2, 2, 2, 2, 2, 2, 2, 2, 2, 2, 2, 2, 2, 2, 2, 2, 2, 2])
_uv = me_cube.uv_layers.new(name='UVMap')
_uv.uv.foreach_set('vector', [0.8457, 0.7456, 0.875, 0.7456, 0.875, 0.75, 0.8457, 0.75, 0.6012, 0.9707, 0.625, 0.9707, 0.625, 1.0, 0.6012, 1.0, 0.6012, 0.244, 0.625, 0.244, 0.625, 0.25, 0.6012, 0.25, 0.3379, 0.7456, 0.375, 0.7456, 0.375, 0.75, 0.3379, 0.75, 0.6012, 0.7456, 0.625, 0.7456, 0.625, 0.75, 0.6012, 0.75, 0.6012, 0.4629, 0.625, 0.4629, 0.625, 0.5, 0.6012, 0.5, 0.6012, 0.5655, 0.625, 0.5655, 0.625, 0.625, 0.6012, 0.625, 0.3379, 0.5655, 0.375, 0.5655, 0.375, 0.625, 0.3379, 0.625, 0.6012, 0.06469, 0.625, 0.06469, 0.625, 0.125, 0.6012, 0.125, 0.8457, 0.5655, 0.875, 0.5655, 0.875, 0.625, 0.8457, 0.625, 0.6012, 0.0, 0.625, 0.0, 0.625, 0.004375, 0.6012, 0.004375, 0.6012, 0.6853, 0.625, 0.6853, 0.625, 0.7456, 0.6012, 0.7456, 0.3379, 0.6853, 0.375, 0.6853, 0.375, 0.7456, 0.3379, 0.7456, 0.8457, 0.6853, 0.875, 0.6853, 0.875, 0.7456, 0.8457, 0.7456, 0.8457, 0.5, 0.875, 0.5, 0.875, 0.506, 0.8457, 0.506, 0.3379, 0.5, 0.375, 0.5, 0.375, 0.506, 0.3379, 0.506, 0.6012, 0.5, 0.625, 0.5, 0.625, 0.506, 0.6012, 0.506, 0.6012, 0.1845, 0.625, 0.1845, 0.625, 0.244, 0.6012, 0.244, 0.3988, 0.1845, 0.6012, 0.1845, 0.6012, 0.244, 0.3988, 0.244, 0.3988, 0.5, 0.6012, 0.5, 0.6012, 0.506, 0.3988, 0.506, 0.3988, 0.6853, 0.6012, 0.6853, 0.6012, 0.7456, 0.3988, 0.7456, 0.3988, 0.0, 0.6012, 0.0, 0.6012, 0.004375, 0.3988, 0.004375, 0.3988, 0.06469, 0.6012, 0.06469, 0.6012, 0.125, 0.3988, 0.125, 0.3988, 0.5655, 0.6012, 0.5655, 0.6012, 0.625, 0.3988, 0.625, 0.3988, 0.4629, 0.6012, 0.4629, 0.6012, 0.5, 0.3988, 0.5, 0.3988, 0.7456, 0.6012, 0.7456, 0.6012, 0.75, 0.3988, 0.75, 0.3988, 0.244, 0.6012, 0.244, 0.6012, 0.25, 0.3988, 0.25, 0.3988, 0.9707, 0.6012, 0.9707, 0.6012, 1.0, 0.3988, 1.0, 0.375, 0.9707, 0.3988, 0.9707, 0.3988, 1.0, 0.375, 1.0, 0.375, 0.244, 0.3988, 0.244, 0.3988, 0.25, 0.375, 0.25, 0.375, 0.7456, 0.3988, 0.7456, 0.3988, 0.75, 0.375, 0.75, 0.375, 0.4629, 0.3988, 0.4629, 0.3988, 0.5, 0.375, 0.5, 0.375, 0.5655, 0.3988, 0.5655, 0.3988, 0.625, 0.375, 0.625, 0.375, 0.06469, 0.3988, 0.06469, 0.3988, 0.125, 0.375, 0.125, 0.375, 0.0, 0.3988, 0.0, 0.3988, 0.004375, 0.375, 0.004375, 0.375, 0.6853, 0.3988, 0.6853, 0.3988, 0.7456, 0.375, 0.7456, 0.375, 0.5, 0.3988, 0.5, 0.3988, 0.506, 0.375, 0.506, 0.375, 0.1845, 0.3988, 0.1845, 0.3988, 0.244, 0.375, 0.244, 0.375, 0.2793, 0.3988, 0.2793, 0.3988, 0.4629, 0.375, 0.4629, 0.375, 0.75, 0.3988, 0.75, 0.3988, 0.7871, 0.375, 0.7871, 0.3988, 0.75, 0.6012, 0.75, 0.6012, 0.7871, 0.3988, 0.7871, 0.3988, 0.2793, 0.6012, 0.2793, 0.6012, 0.4629, 0.3988, 0.4629, 0.1543, 0.5, 0.3379, 0.5, 0.3379, 0.506, 0.1543, 0.506, 0.625, 0.5, 0.6621, 0.5, 0.6621, 0.506, 0.625, 0.506, 0.625, 0.6853, 0.6621, 0.6853, 0.6621, 0.7456, 0.625, 0.7456, 0.1543, 0.6853, 0.3379, 0.6853, 0.3379, 0.7456, 0.1543, 0.7456, 0.625, 0.5655, 0.6621, 0.5655, 0.6621, 0.625, 0.625, 0.625, 0.1543, 0.5655, 0.3379, 0.5655, 0.3379, 0.625, 0.1543, 0.625, 0.6012, 0.2793, 0.625, 0.2793, 0.625, 0.4629, 0.6012, 0.4629, 0.1543, 0.7456, 0.3379, 0.7456, 0.3379, 0.75, 0.1543, 0.75, 0.6012, 0.75, 0.625, 0.75, 0.625, 0.7871, 0.6012, 0.7871, 0.625, 0.7456, 0.6621, 0.7456, 0.6621, 0.75, 0.625, 0.75, 0.125, 0.7456, 0.1543, 0.7456, 0.1543, 0.75, 0.125, 0.75, 0.6012, 0.25, 0.625, 0.25, 0.625, 0.2793, 0.6012, 0.2793, 0.125, 0.5655, 0.1543, 0.5655, 0.1543, 0.625, 0.125, 0.625, 0.125, 0.6853, 0.1543, 0.6853, 0.1543, 0.7456, 0.125, 0.7456, 0.125, 0.5, 0.1543, 0.5, 0.1543, 0.506, 0.125, 0.506, 0.3988, 0.25, 0.6012, 0.25, 0.6012, 0.2793, 0.3988, 0.2793, 0.375, 0.25, 0.3988, 0.25, 0.3988, 0.2793, 0.375, 0.2793, 0.375, 0.7871, 0.3988, 0.7871, 0.3988, 0.9707, 0.375, 0.9707, 0.3988, 0.7871, 0.6012, 0.7871, 0.6012, 0.9707, 0.3988, 0.9707, 0.6621, 0.5, 0.8457, 0.5, 0.8457, 0.506, 0.6621, 0.506, 0.6621, 0.6853, 0.8457, 0.6853, 0.8457, 0.7456, 0.6621, 0.7456, 0.6621, 0.5655, 0.8457, 0.5655, 0.8457, 0.625, 0.6621, 0.625, 0.6012, 0.7871, 0.625, 0.7871, 0.625, 0.9707, 0.6012, 0.9707, 0.6621, 0.7456, 0.8457, 0.7456, 0.8457, 0.75, 0.6621, 0.75, 0.6621, 0.625, 0.8457, 0.625, 0.8457, 0.6853, 0.6621, 0.6853, 0.125, 0.625, 0.1543, 0.625, 0.1543, 0.6853, 0.125, 0.6853, 0.1543, 0.625, 0.3379, 0.625, 0.3379, 0.6853, 0.1543, 0.6853, 0.625, 0.625, 0.6621, 0.625, 0.6621, 0.6853, 0.625, 0.6853, 0.375, 0.625, 0.3988, 0.625, 0.3988, 0.6853, 0.375, 0.6853, 0.375, 0.004375, 0.3988, 0.004375, 0.3988, 0.06469, 0.375, 0.06469, 0.3988, 0.004375, 0.6012, 0.004375, 0.6012, 0.06469, 0.3988, 0.06469, 0.3988, 0.625, 0.6012, 0.625, 0.6012, 0.6853, 0.3988, 0.6853, 0.8457, 0.625, 0.875, 0.625, 0.875, 0.6853, 0.8457, 0.6853, 0.3379, 0.625, 0.375, 0.625, 0.375, 0.6853, 0.3379, 0.6853, 0.6012, 0.625, 0.625, 0.625, 0.625, 0.6853, 0.6012, 0.6853, 0.6012, 0.004375, 0.625, 0.004375, 0.625, 0.06469, 0.6012, 0.06469, 0.6621, 0.506, 0.8457, 0.506, 0.8457, 0.5655, 0.6621, 0.5655, 0.125, 0.506, 0.1543, 0.506, 0.1543, 0.5655, 0.125, 0.5655, 0.1543, 0.506, 0.3379, 0.506, 0.3379, 0.5655, 0.1543, 0.5655, 0.625, 0.506, 0.6621, 0.506, 0.6621, 0.5655, 0.625, 0.5655, 0.375, 0.125, 0.3988, 0.125, 0.3988, 0.1845, 0.375, 0.1845, 0.375, 0.506, 0.3988, 0.506, 0.3988, 0.5655, 0.375, 0.5655, 0.3988, 0.506, 0.6012, 0.506, 0.6012, 0.5655, 0.3988, 0.5655, 0.3988, 0.125, 0.6012, 0.125, 0.6012, 0.1845, 0.3988, 0.1845, 0.6012, 0.125, 0.625, 0.125, 0.625, 0.1845, 0.6012, 0.1845, 0.8457, 0.506, 0.875, 0.506, 0.875, 0.5655, 0.8457, 0.5655, 0.3379, 0.506, 0.375, 0.506, 0.375, 0.5655, 0.3379, 0.5655, 0.6012, 0.506, 0.625, 0.506, 0.625, 0.5655, 0.6012, 0.5655, 1.0, 0.9688, 1.0, 1.0, 0.9688, 1.0, 0.9688, 0.9688, 0.9688, 0.9688, 0.9688, 1.0, 0.9375, 1.0, 0.9375, 0.9688, 0.9375, 0.9688, 0.9375, 1.0, 0.9062, 1.0, 0.9062, 0.9688, 0.9062, 0.9688, 0.9062, 1.0, 0.875, 1.0, 0.875, 0.9688, 0.875, 0.9688, 0.875, 1.0, 0.8438, 1.0, 0.8438, 0.9688, 0.8438, 0.9688, 0.8438, 1.0, 0.8125, 1.0, 0.8125, 0.9688, 0.8125, 0.9688, 0.8125, 1.0, 0.7812, 1.0, 0.7812, 0.9688, 0.7812, 0.9688, 0.7812, 1.0, 0.75, 1.0, 0.75, 0.9688, 0.75, 0.9688, 0.75, 1.0, 0.7188, 1.0, 0.7188, 0.9688, 0.7188, 0.9688, 0.7188, 1.0, 0.6875, 1.0, 0.6875, 0.9688, 0.6875, 0.9688, 0.6875, 1.0, 0.6562, 1.0, 0.6562, 0.9688, 0.6562, 0.9688, 0.6562, 1.0, 0.625, 1.0, 0.625, 0.9688, 0.625, 0.9688, 0.625, 1.0, 0.5938, 1.0, 0.5938, 0.9688, 0.5938, 0.9688, 0.5938, 1.0, 0.5625, 1.0, 0.5625, 0.9688, 0.5625, 0.9688, 0.5625, 1.0, 0.5312, 1.0, 0.5312, 0.9688, 0.5312, 0.9688, 0.5312, 1.0, 0.5, 1.0, 0.5, 0.9688, 0.5, 0.9688, 0.5, 1.0, 0.4688, 1.0, 0.4688, 0.9688, 0.4688, 0.9688, 0.4688, 1.0, 0.4375, 1.0, 0.4375, 0.9688, 0.4375, 0.9688, 0.4375, 1.0, 0.4062, 1.0, 0.4062, 0.9688, 0.4062, 0.9688, 0.4062, 1.0, 0.375, 1.0, 0.375, 0.9688, 0.375, 0.9688, 0.375, 1.0, 0.3438, 1.0, 0.3438, 0.9688, 0.3438, 0.9688, 0.3438, 1.0, 0.3125, 1.0, 0.3125, 0.9688, 0.3125, 0.9688, 0.3125, 1.0, 0.2812, 1.0, 0.2812, 0.9688, 0.2812, 0.9688, 0.2812, 1.0, 0.25, 1.0, 0.25, 0.9688, 0.25, 0.9688, 0.25, 1.0, 0.2188, 1.0, 0.2188, 0.9688, 0.2188, 0.9688, 0.2188, 1.0, 0.1875, 1.0, 0.1875, 0.9688, 0.1875, 0.9688, 0.1875, 1.0, 0.1562, 1.0, 0.1562, 0.9688, 0.1562, 0.9688, 0.1562, 1.0, 0.125, 1.0, 0.125, 0.9688, 0.125, 0.9688, 0.125, 1.0, 0.09375, 1.0, 0.09375, 0.9688, 0.09375, 0.9688, 0.09375, 1.0, 0.0625, 1.0, 0.0625, 0.9688, 0.2968, 0.4854, 0.25, 0.49, 0.2032, 0.4854, 0.1582, 0.4717, 0.1167, 0.4496, 0.08029, 0.4197, 0.05045, 0.3833, 0.02827, 0.3418, 0.01461, 0.2968, 0.01, 0.25, 0.01461, 0.2032, 0.02827, 0.1582, 0.05045, 0.1167, 0.08029, 0.08029, 0.1167, 0.05045, 0.1582, 0.02827, 0.2032, 0.01461, 0.25, 0.01, 0.2968, 0.01461, 0.3418, 0.02827, 0.3833, 0.05045, 0.4197, 0.08029, 0.4496, 0.1167, 0.4717, 0.1582, 0.4854, 0.2032, 0.49, 0.25, 0.4854, 0.2968, 0.4717, 0.3418, 0.4496, 0.3833, 0.4197, 0.4197, 0.3833, 0.4496, 0.3418, 0.4717, 0.0625, 0.9688, 0.0625, 1.0, 0.03125, 1.0, 0.03125, 0.9688, 0.03125, 0.9688, 0.03125, 1.0, 0.0, 1.0, 0.0, 0.9688, 0.03125, 0.8438, 0.03125, 0.875, 0.0, 0.875, 0.0, 0.8438, 0.0625, 0.8438, 0.0625, 0.875, 0.03125, 0.875, 0.03125, 0.8438, 0.09375, 0.8438, 0.09375, 0.875, 0.0625, 0.875, 0.0625, 0.8438, 0.125, 0.8438, 0.125, 0.875, 0.09375, 0.875, 0.09375, 0.8438, 0.1562, 0.8438, 0.1562, 0.875, 0.125, 0.875, 0.125, 0.8438, 0.1875, 0.8438, 0.1875, 0.875, 0.1562, 0.875, 0.1562, 0.8438, 0.2188, 0.8438, 0.2188, 0.875, 0.1875, 0.875, 0.1875, 0.8438, 0.25, 0.8438, 0.25, 0.875, 0.2188, 0.875, 0.2188, 0.8438, 0.2812, 0.8438, 0.2812, 0.875, 0.25, 0.875, 0.25, 0.8438, 0.3125, 0.8438, 0.3125, 0.875, 0.2812, 0.875, 0.2812, 0.8438, 0.3438, 0.8438, 0.3438, 0.875, 0.3125, 0.875, 0.3125, 0.8438, 0.375, 0.8438, 0.375, 0.875, 0.3438, 0.875, 0.3438, 0.8438, 0.4062, 0.8438, 0.4062, 0.875, 0.375, 0.875, 0.375, 0.8438, 0.4375, 0.8438, 0.4375, 0.875, 0.4062, 0.875, 0.4062, 0.8438, 0.4688, 0.8438, 0.4688, 0.875, 0.4375, 0.875, 0.4375, 0.8438, 0.5, 0.8438, 0.5, 0.875, 0.4688, 0.875, 0.4688, 0.8438, 0.5312, 0.8438, 0.5312, 0.875, 0.5, 0.875, 0.5, 0.8438, 0.5625, 0.8438, 0.5625, 0.875, 0.5312, 0.875, 0.5312, 0.8438, 0.5938, 0.8438, 0.5938, 0.875, 0.5625, 0.875, 0.5625, 0.8438, 0.625, 0.8438, 0.625, 0.875, 0.5938, 0.875, 0.5938, 0.8438, 0.6562, 0.8438, 0.6562, 0.875, 0.625, 0.875, 0.625, 0.8438, 0.6875, 0.8438, 0.6875, 0.875, 0.6562, 0.875, 0.6562, 0.8438, 0.7188, 0.8438, 0.7188, 0.875, 0.6875, 0.875, 0.6875, 0.8438, 0.75, 0.8438, 0.75, 0.875, 0.7188, 0.875, 0.7188, 0.8438, 0.7812, 0.8438, 0.7812, 0.875, 0.75, 0.875, 0.75, 0.8438, 0.8125, 0.8438, 0.8125, 0.875, 0.7812, 0.875, 0.7812, 0.8438, 0.8438, 0.8438, 0.8438, 0.875, 0.8125, 0.875, 0.8125, 0.8438, 0.875, 0.8438, 0.875, 0.875, 0.8438, 0.875, 0.8438, 0.8438, 0.9062, 0.8438, 0.9062, 0.875, 0.875, 0.875, 0.875, 0.8438, 0.9375, 0.8438, 0.9375, 0.875, 0.9062, 0.875, 0.9062, 0.8438, 0.9688, 0.8438, 0.9688, 0.875, 0.9375, 0.875, 0.9375, 0.8438, 1.0, 0.8438, 1.0, 0.875, 0.9688, 0.875, 0.9688, 0.8438, 1.0, 0.7812, 1.0, 0.8125, 0.9688, 0.8125, 0.9688, 0.7812, 0.9688, 0.7812, 0.9688, 0.8125, 0.9375, 0.8125, 0.9375, 0.7812, 0.9375, 0.7812, 0.9375, 0.8125, 0.9062, 0.8125, 0.9062, 0.7812, 0.9062, 0.7812, 0.9062, 0.8125, 0.875, 0.8125, 0.875, 0.7812, 0.875, 0.7812, 0.875, 0.8125, 0.8438, 0.8125, 0.8438, 0.7812, 0.8438, 0.7812, 0.8438, 0.8125, 0.8125, 0.8125, 0.8125, 0.7812, 0.8125, 0.7812, 0.8125, 0.8125, 0.7812, 0.8125, 0.7812, 0.7812, 0.7812, 0.7812, 0.7812, 0.8125, 0.75, 0.8125, 0.75, 0.7812, 0.75, 0.7812, 0.75, 0.8125, 0.7188, 0.8125, 0.7188, 0.7812, 0.7188, 0.7812, 0.7188, 0.8125, 0.6875, 0.8125, 0.6875, 0.7812, 0.6875, 0.7812, 0.6875, 0.8125, 0.6562, 0.8125, 0.6562, 0.7812, 0.6562, 0.7812, 0.6562, 0.8125, 0.625, 0.8125, 0.625, 0.7812, 0.625, 0.7812, 0.625, 0.8125, 0.5938, 0.8125, 0.5938, 0.7812, 0.5938, 0.7812, 0.5938, 0.8125, 0.5625, 0.8125, 0.5625, 0.7812, 0.5625, 0.7812, 0.5625, 0.8125, 0.5312, 0.8125, 0.5312, 0.7812, 0.5312, 0.7812, 0.5312, 0.8125, 0.5, 0.8125, 0.5, 0.7812, 0.5, 0.7812, 0.5, 0.8125, 0.4688, 0.8125, 0.4688, 0.7812, 0.4688, 0.7812, 0.4688, 0.8125, 0.4375, 0.8125, 0.4375, 0.7812, 0.4375, 0.7812, 0.4375, 0.8125, 0.4062, 0.8125, 0.4062, 0.7812, 0.4062, 0.7812, 0.4062, 0.8125, 0.375, 0.8125, 0.375, 0.7812, 0.375, 0.7812, 0.375, 0.8125, 0.3438, 0.8125, 0.3438, 0.7812, 0.3438, 0.7812, 0.3438, 0.8125, 0.3125, 0.8125, 0.3125, 0.7812, 0.3125, 0.7812, 0.3125, 0.8125, 0.2812, 0.8125, 0.2812, 0.7812, 0.2812, 0.7812, 0.2812, 0.8125, 0.25, 0.8125, 0.25, 0.7812, 0.25, 0.7812, 0.25, 0.8125, 0.2188, 0.8125, 0.2188, 0.7812, 0.2188, 0.7812, 0.2188, 0.8125, 0.1875, 0.8125, 0.1875, 0.7812, 0.1875, 0.7812, 0.1875, 0.8125, 0.1562, 0.8125, 0.1562, 0.7812, 0.1562, 0.7812, 0.1562, 0.8125, 0.125, 0.8125, 0.125, 0.7812, 0.125, 0.7812, 0.125, 0.8125, 0.09375, 0.8125, 0.09375, 0.7812, 0.09375, 0.7812, 0.09375, 0.8125, 0.0625, 0.8125, 0.0625, 0.7812, 0.0625, 0.7812, 0.0625, 0.8125, 0.03125, 0.8125, 0.03125, 0.7812, 0.03125, 0.7812, 0.03125, 0.8125, 0.0, 0.8125, 0.0, 0.7812, 0.03125, 0.9062, 0.03125, 0.9375, 0.0, 0.9375, 0.0, 0.9062, 0.0625, 0.9063, 0.0625, 0.9375, 0.03125, 0.9375, 0.03125, 0.9062, 0.09375, 0.9062, 0.09375, 0.9375, 0.0625, 0.9375, 0.0625, 0.9063, 0.125, 0.9062, 0.125, 0.9375, 0.09375, 0.9375, 0.09375, 0.9062, 0.1562, 0.9062, 0.1562, 0.9375, 0.125, 0.9375, 0.125, 0.9062, 0.1875, 0.9062, 0.1875, 0.9375, 0.1562, 0.9375, 0.1562, 0.9062, 0.2188, 0.9062, 0.2188, 0.9375, 0.1875, 0.9375, 0.1875, 0.9062, 0.25, 0.9062, 0.25, 0.9375, 0.2188, 0.9375, 0.2188, 0.9062, 0.2812, 0.9062, 0.2812, 0.9375, 0.25, 0.9375, 0.25, 0.9062, 0.3125, 0.9063, 0.3125, 0.9375, 0.2812, 0.9375, 0.2812, 0.9062, 0.3438, 0.9062, 0.3438, 0.9375, 0.3125, 0.9375, 0.3125, 0.9063, 0.375, 0.9062, 0.375, 0.9375, 0.3438, 0.9375, 0.3438, 0.9062, 0.4062, 0.9062, 0.4062, 0.9375, 0.375, 0.9375, 0.375, 0.9062, 0.4375, 0.9062, 0.4375, 0.9375, 0.4062, 0.9375, 0.4062, 0.9062, 0.4688, 0.9062, 0.4688, 0.9375, 0.4375, 0.9375, 0.4375, 0.9062, 0.5, 0.9062, 0.5, 0.9375, 0.4688, 0.9375, 0.4688, 0.9062, 0.5312, 0.9062, 0.5312, 0.9375, 0.5, 0.9375, 0.5, 0.9062, 0.5625, 0.9062, 0.5625, 0.9375, 0.5312, 0.9375, 0.5312, 0.9062, 0.5938, 0.9062, 0.5938, 0.9375, 0.5625, 0.9375, 0.5625, 0.9062, 0.625, 0.9062, 0.625, 0.9375, 0.5938, 0.9375, 0.5938, 0.9062, 0.6562, 0.9062, 0.6562, 0.9375, 0.625, 0.9375, 0.625, 0.9062, 0.6875, 0.9062, 0.6875, 0.9375, 0.6562, 0.9375, 0.6562, 0.9062, 0.7188, 0.9062, 0.7188, 0.9375, 0.6875, 0.9375, 0.6875, 0.9062, 0.75, 0.9062, 0.75, 0.9375, 0.7188, 0.9375, 0.7188, 0.9062, 0.7812, 0.9062, 0.7812, 0.9375, 0.75, 0.9375, 0.75, 0.9062, 0.8125, 0.9062, 0.8125, 0.9375, 0.7812, 0.9375, 0.7812, 0.9062, 0.8438, 0.9062, 0.8438, 0.9375, 0.8125, 0.9375, 0.8125, 0.9062, 0.875, 0.9062, 0.875, 0.9375, 0.8438, 0.9375, 0.8438, 0.9062, 0.9062, 0.9062, 0.9062, 0.9375, 0.875, 0.9375, 0.875, 0.9062, 0.9375, 0.9062, 0.9375, 0.9375, 0.9062, 0.9375, 0.9062, 0.9062, 0.9688, 0.9062, 0.9688, 0.9375, 0.9375, 0.9375, 0.9375, 0.9062, 1.0, 0.9062, 1.0, 0.9375, 0.9688, 0.9375, 0.9688, 0.9062, 0.03125, 0.75, 0.03125, 0.7812, 0.0, 0.7812, 0.0, 0.75, 0.0625, 0.75, 0.0625, 0.7812, 0.03125, 0.7812, 0.03125, 0.75, 0.09375, 0.75, 0.09375, 0.7812, 0.0625, 0.7812, 0.0625, 0.75, 0.125, 0.75, 0.125, 0.7812, 0.09375, 0.7812, 0.09375, 0.75, 0.1562, 0.75, 0.1562, 0.7812, 0.125, 0.7812, 0.125, 0.75, 0.1875, 0.75, 0.1875, 0.7812, 0.1562, 0.7812, 0.1562, 0.75, 0.2188, 0.75, 0.2188, 0.7812, 0.1875, 0.7812, 0.1875, 0.75, 0.25, 0.75, 0.25, 0.7812, 0.2188, 0.7812, 0.2188, 0.75, 0.2812, 0.75, 0.2812, 0.7812, 0.25, 0.7812, 0.25, 0.75, 0.3125, 0.75, 0.3125, 0.7812, 0.2812, 0.7812, 0.2812, 0.75, 0.3438, 0.75, 0.3438, 0.7812, 0.3125, 0.7812, 0.3125, 0.75, 0.375, 0.75, 0.375, 0.7812, 0.3438, 0.7812, 0.3438, 0.75, 0.4062, 0.75, 0.4062, 0.7812, 0.375, 0.7812, 0.375, 0.75, 0.4375, 0.75, 0.4375, 0.7812, 0.4062, 0.7812, 0.4062, 0.75, 0.4688, 0.75, 0.4688, 0.7812, 0.4375, 0.7812, 0.4375, 0.75, 0.5, 0.75, 0.5, 0.7812, 0.4688, 0.7812, 0.4688, 0.75, 0.5312, 0.75, 0.5312, 0.7812, 0.5, 0.7812, 0.5, 0.75, 0.5625, 0.75, 0.5625, 0.7812, 0.5312, 0.7812, 0.5312, 0.75, 0.5938, 0.75, 0.5938, 0.7812, 0.5625, 0.7812, 0.5625, 0.75, 0.625, 0.75, 0.625, 0.7812, 0.5938, 0.7812, 0.5938, 0.75, 0.6562, 0.75, 0.6562, 0.7812, 0.625, 0.7812, 0.625, 0.75, 0.6875, 0.75, 0.6875, 0.7812, 0.6562, 0.7812, 0.6562, 0.75, 0.7188, 0.75, 0.7188, 0.7812, 0.6875, 0.7812, 0.6875, 0.75, 0.75, 0.75, 0.75, 0.7812, 0.7188, 0.7812, 0.7188, 0.75, 0.7812, 0.75, 0.7812, 0.7812, 0.75, 0.7812, 0.75, 0.75, 0.8125, 0.75, 0.8125, 0.7812, 0.7812, 0.7812, 0.7812, 0.75, 0.8438, 0.75, 0.8438, 0.7812, 0.8125, 0.7812, 0.8125, 0.75, 0.875, 0.75, 0.875, 0.7812, 0.8438, 0.7812, 0.8438, 0.75, 0.9062, 0.75, 0.9062, 0.7812, 0.875, 0.7812, 0.875, 0.75, 0.9375, 0.75, 0.9375, 0.7812, 0.9062, 0.7812, 0.9062, 0.75, 0.9688, 0.75, 0.9688, 0.7812, 0.9375, 0.7812, 0.9375, 0.75, 1.0, 0.75, 1.0, 0.7812, 0.9688, 0.7812, 0.9688, 0.75, 1.0, 0.8125, 1.0, 0.8438, 0.9688, 0.8438, 0.9688, 0.8125, 0.9688, 0.8125, 0.9688, 0.8438, 0.9375, 0.8438, 0.9375, 0.8125, 0.9375, 0.8125, 0.9375, 0.8438, 0.9062, 0.8438, 0.9062, 0.8125, 0.9062, 0.8125, 0.9062, 0.8438, 0.875, 0.8438, 0.875, 0.8125, 0.875, 0.8125, 0.875, 0.8438, 0.8438, 0.8438, 0.8438, 0.8125, 0.8438, 0.8125, 0.8438, 0.8438, 0.8125, 0.8438, 0.8125, 0.8125, 0.8125, 0.8125, 0.8125, 0.8438, 0.7812, 0.8438, 0.7812, 0.8125, 0.7812, 0.8125, 0.7812, 0.8438, 0.75, 0.8438, 0.75, 0.8125, 0.75, 0.8125, 0.75, 0.8438, 0.7188, 0.8438, 0.7188, 0.8125, 0.7188, 0.8125, 0.7188, 0.8438, 0.6875, 0.8438, 0.6875, 0.8125, 0.6875, 0.8125, 0.6875, 0.8438, 0.6562, 0.8438, 0.6562, 0.8125, 0.6562, 0.8125, 0.6562, 0.8438, 0.625, 0.8438, 0.625, 0.8125, 0.625, 0.8125, 0.625, 0.8438, 0.5938, 0.8438, 0.5938, 0.8125, 0.5938, 0.8125, 0.5938, 0.8438, 0.5625, 0.8438, 0.5625, 0.8125, 0.5625, 0.8125, 0.5625, 0.8438, 0.5312, 0.8438, 0.5312, 0.8125, 0.5312, 0.8125, 0.5312, 0.8438, 0.5, 0.8438, 0.5, 0.8125, 0.5, 0.8125, 0.5, 0.8438, 0.4688, 0.8438, 0.4688, 0.8125, 0.4688, 0.8125, 0.4688, 0.8438, 0.4375, 0.8438, 0.4375, 0.8125, 0.4375, 0.8125, 0.4375, 0.8438, 0.4062, 0.8438, 0.4062, 0.8125, 0.4062, 0.8125, 0.4062, 0.8438, 0.375, 0.8438, 0.375, 0.8125, 0.375, 0.8125, 0.375, 0.8438, 0.3438, 0.8438, 0.3438, 0.8125, 0.3438, 0.8125, 0.3438, 0.8438, 0.3125, 0.8438, 0.3125, 0.8125, 0.3125, 0.8125, 0.3125, 0.8438, 0.2812, 0.8438, 0.2812, 0.8125, 0.2812, 0.8125, 0.2812, 0.8438, 0.25, 0.8438, 0.25, 0.8125, 0.25, 0.8125, 0.25, 0.8438, 0.2188, 0.8438, 0.2188, 0.8125, 0.2188, 0.8125, 0.2188, 0.8438, 0.1875, 0.8438, 0.1875, 0.8125, 0.1875, 0.8125, 0.1875, 0.8438, 0.1562, 0.8438, 0.1562, 0.8125, 0.1562, 0.8125, 0.1562, 0.8438, 0.125, 0.8438, 0.125, 0.8125, 0.125, 0.8125, 0.125, 0.8438, 0.09375, 0.8438, 0.09375, 0.8125, 0.09375, 0.8125, 0.09375, 0.8438, 0.0625, 0.8438, 0.0625, 0.8125, 0.0625, 0.8125, 0.0625, 0.8438, 0.03125, 0.8438, 0.03125, 0.8125, 0.03125, 0.8125, 0.03125, 0.8438, 0.0, 0.8438, 0.0, 0.8125, 1.0, 0.875, 1.0, 0.9062, 0.9688, 0.9062, 0.9688, 0.875, 0.9688, 0.875, 0.9688, 0.9062, 0.9375, 0.9062, 0.9375, 0.875, 0.9375, 0.875, 0.9375, 0.9062, 0.9062, 0.9062, 0.9062, 0.875, 0.9062, 0.875, 0.9062, 0.9062, 0.875, 0.9062, 0.875, 0.875, 0.875, 0.875, 0.875, 0.9062, 0.8438, 0.9062, 0.8438, 0.875, 0.8438, 0.875, 0.8438, 0.9062, 0.8125, 0.9062, 0.8125, 0.875, 0.8125, 0.875, 0.8125, 0.9062, 0.7812, 0.9062, 0.7812, 0.875, 0.7812, 0.875, 0.7812, 0.9062, 0.75, 0.9062, 0.75, 0.875, 0.75, 0.875, 0.75, 0.9062, 0.7188, 0.9062, 0.7188, 0.875, 0.7188, 0.875, 0.7188, 0.9062, 0.6875, 0.9062, 0.6875, 0.875, 0.6875, 0.875, 0.6875, 0.9062, 0.6562, 0.9062, 0.6562, 0.875, 0.6562, 0.875, 0.6562, 0.9062, 0.625, 0.9062, 0.625, 0.875, 0.625, 0.875, 0.625, 0.9062, 0.5938, 0.9062, 0.5938, 0.875, 0.5938, 0.875, 0.5938, 0.9062, 0.5625, 0.9062, 0.5625, 0.875, 0.5625, 0.875, 0.5625, 0.9062, 0.5312, 0.9062, 0.5312, 0.875, 0.5312, 0.875, 0.5312, 0.9062, 0.5, 0.9062, 0.5, 0.875, 0.5, 0.875, 0.5, 0.9062, 0.4688, 0.9062, 0.4688, 0.875, 0.4688, 0.875, 0.4688, 0.9062, 0.4375, 0.9062, 0.4375, 0.875, 0.4375, 0.875, 0.4375, 0.9062, 0.4062, 0.9062, 0.4062, 0.875, 0.4062, 0.875, 0.4062, 0.9062, 0.375, 0.9062, 0.375, 0.875, 0.375, 0.875, 0.375, 0.9062, 0.3438, 0.9062, 0.3438, 0.875, 0.3438, 0.875, 0.3438, 0.9062, 0.3125, 0.9063, 0.3125, 0.875, 0.3125, 0.875, 0.3125, 0.9063, 0.2812, 0.9062, 0.2812, 0.875, 0.2812, 0.875, 0.2812, 0.9062, 0.25, 0.9062, 0.25, 0.875, 0.25, 0.875, 0.25, 0.9062, 0.2188, 0.9062, 0.2188, 0.875, 0.2188, 0.875, 0.2188, 0.9062, 0.1875, 0.9062, 0.1875, 0.875, 0.1875, 0.875, 0.1875, 0.9062, 0.1562, 0.9062, 0.1562, 0.875, 0.1562, 0.875, 0.1562, 0.9062, 0.125, 0.9062, 0.125, 0.875, 0.125, 0.875, 0.125, 0.9062, 0.09375, 0.9062, 0.09375, 0.875, 0.09375, 0.875, 0.09375, 0.9062, 0.0625, 0.9063, 0.0625, 0.875, 0.0625, 0.875, 0.0625, 0.9063, 0.03125, 0.9062, 0.03125, 0.875, 0.03125, 0.875, 0.03125, 0.9062, 0.0, 0.9062, 0.0, 0.875, 0.03125, 0.9375, 0.03125, 0.9688, 0.0, 0.9688, 0.0, 0.9375, 0.0625, 0.9375, 0.0625, 0.9688, 0.03125, 0.9688, 0.03125, 0.9375, 0.09375, 0.9375, 0.09375, 0.9688, 0.0625, 0.9688, 0.0625, 0.9375, 0.125, 0.9375, 0.125, 0.9688, 0.09375, 0.9688, 0.09375, 0.9375, 0.1562, 0.9375, 0.1562, 0.9688, 0.125, 0.9688, 0.125, 0.9375, 0.1875, 0.9375, 0.1875, 0.9688, 0.1562, 0.9688, 0.1562, 0.9375, 0.2188, 0.9375, 0.2188, 0.9688, 0.1875, 0.9688, 0.1875, 0.9375, 0.25, 0.9375, 0.25, 0.9688, 0.2188, 0.9688, 0.2188, 0.9375, 0.2812, 0.9375, 0.2812, 0.9688, 0.25, 0.9688, 0.25, 0.9375, 0.3125, 0.9375, 0.3125, 0.9688, 0.2812, 0.9688, 0.2812, 0.9375, 0.3438, 0.9375, 0.3438, 0.9688, 0.3125, 0.9688, 0.3125, 0.9375, 0.375, 0.9375, 0.375, 0.9688, 0.3438, 0.9688, 0.3438, 0.9375, 0.4062, 0.9375, 0.4062, 0.9688, 0.375, 0.9688, 0.375, 0.9375, 0.4375, 0.9375, 0.4375, 0.9688, 0.4062, 0.9688, 0.4062, 0.9375, 0.4688, 0.9375, 0.4688, 0.9688, 0.4375, 0.9688, 0.4375, 0.9375, 0.5, 0.9375, 0.5, 0.9688, 0.4688, 0.9688, 0.4688, 0.9375, 0.5312, 0.9375, 0.5312, 0.9688, 0.5, 0.9688, 0.5, 0.9375, 0.5625, 0.9375, 0.5625, 0.9688, 0.5312, 0.9688, 0.5312, 0.9375, 0.5938, 0.9375, 0.5938, 0.9688, 0.5625, 0.9688, 0.5625, 0.9375, 0.625, 0.9375, 0.625, 0.9688, 0.5938, 0.9688, 0.5938, 0.9375, 0.6562, 0.9375, 0.6562, 0.9688, 0.625, 0.9688, 0.625, 0.9375, 0.6875, 0.9375, 0.6875, 0.9688, 0.6562, 0.9688, 0.6562, 0.9375, 0.7188, 0.9375, 0.7188, 0.9688, 0.6875, 0.9688, 0.6875, 0.9375, 0.75, 0.9375, 0.75, 0.9688, 0.7188, 0.9688, 0.7188, 0.9375, 0.7812, 0.9375, 0.7812, 0.9688, 0.75, 0.9688, 0.75, 0.9375, 0.8125, 0.9375, 0.8125, 0.9688, 0.7812, 0.9688, 0.7812, 0.9375, 0.8438, 0.9375, 0.8438, 0.9688, 0.8125, 0.9688, 0.8125, 0.9375, 0.875, 0.9375, 0.875, 0.9688, 0.8438, 0.9688, 0.8438, 0.9375, 0.9062, 0.9375, 0.9062, 0.9688, 0.875, 0.9688, 0.875, 0.9375, 0.9375, 0.9375, 0.9375, 0.9688, 0.9062, 0.9688, 0.9062, 0.9375, 0.9688, 0.9375, 0.9688, 0.9688, 0.9375, 0.9688, 0.9375, 0.9375, 1.0, 0.9375, 1.0, 0.9688, 0.9688, 0.9688, 0.9688, 0.9375, 1.0, 0.9688, 0.9688, 0.9688, 0.9688, 1.0, 1.0, 1.0, 0.9688, 0.9688, 0.9375, 0.9688, 0.9375, 1.0, 0.9688, 1.0, 0.9375, 0.9688, 0.9062, 0.9688, 0.9062, 1.0, 0.9375, 1.0, 0.9062, 0.9688, 0.875, 0.9688, 0.875, 1.0, 0.9062, 1.0, 0.875, 0.9688, 0.8438, 0.9688, 0.8438, 1.0, 0.875, 1.0, 0.8438, 0.9688, 0.8125, 0.9688, 0.8125, 1.0, 0.8438, 1.0, 0.8125, 0.9688, 0.7812, 0.9688, 0.7812, 1.0, 0.8125, 1.0, 0.7812, 0.9688, 0.75, 0.9688, 0.75, 1.0, 0.7812, 1.0, 0.75, 0.9688, 0.7188, 0.9688, 0.7188, 1.0, 0.75, 1.0, 0.7188, 0.9688, 0.6875, 0.9688, 0.6875, 1.0, 0.7188, 1.0, 0.6875, 0.9688, 0.6562, 0.9688, 0.6562, 1.0, 0.6875, 1.0, 0.6562, 0.9688, 0.625, 0.9688, 0.625, 1.0, 0.6562, 1.0, 0.625, 0.9688, 0.5938, 0.9688, 0.5938, 1.0, 0.625, 1.0, 0.5938, 0.9688, 0.5625, 0.9688, 0.5625, 1.0, 0.5938, 1.0, 0.5625, 0.9688, 0.5312, 0.9688, 0.5312, 1.0, 0.5625, 1.0, 0.5312, 0.9688, 0.5, 0.9688, 0.5, 1.0, 0.5312, 1.0, 0.5, 0.9688, 0.4688, 0.9688, 0.4688, 1.0, 0.5, 1.0, 0.4688, 0.9688, 0.4375, 0.9688, 0.4375, 1.0, 0.4688, 1.0, 0.4375, 0.9688, 0.4062, 0.9688, 0.4062, 1.0, 0.4375, 1.0, 0.4062, 0.9688, 0.375, 0.9688, 0.375, 1.0, 0.4062, 1.0, 0.375, 0.9688, 0.3438, 0.9688, 0.3438, 1.0, 0.375, 1.0, 0.3438, 0.9688, 0.3125, 0.9688, 0.3125, 1.0, 0.3438, 1.0, 0.3125, 0.9688, 0.2812, 0.9688, 0.2812, 1.0, 0.3125, 1.0, 0.2812, 0.9688, 0.25, 0.9688, 0.25, 1.0, 0.2812, 1.0, 0.25, 0.9688, 0.2188, 0.9688, 0.2188, 1.0, 0.25, 1.0, 0.2188, 0.9688, 0.1875, 0.9688, 0.1875, 1.0, 0.2188, 1.0, 0.1875, 0.9688, 0.1562, 0.9688, 0.1562, 1.0, 0.1875, 1.0, 0.1562, 0.9688, 0.125, 0.9688, 0.125, 1.0, 0.1562, 1.0, 0.125, 0.9688, 0.09375, 0.9688, 0.09375, 1.0, 0.125, 1.0, 0.09375, 0.9688, 0.0625, 0.9688, 0.0625, 1.0, 0.09375, 1.0, 0.2968, 0.4854, 0.3418, 0.4717, 0.3833, 0.4496, 0.4197, 0.4197, 0.4496, 0.3833, 0.4717, 0.3418, 0.4854, 0.2968, 0.49, 0.25, 0.4854, 0.2032, 0.4717, 0.1582, 0.4496, 0.1167, 0.4197, 0.08029, 0.3833, 0.05045, 0.3418, 0.02827, 0.2968, 0.01461, 0.25, 0.01, 0.2032, 0.01461, 0.1582, 0.02827, 0.1167, 0.05045, 0.08029, 0.08029, 0.05045, 0.1167, 0.02827, 0.1582, 0.01461, 0.2032, 0.01, 0.25, 0.01461, 0.2968, 0.02827, 0.3418, 0.05045, 0.3833, 0.08029, 0.4197, 0.1167, 0.4496, 0.1582, 0.4717, 0.2032, 0.4854, 0.25, 0.49, 0.0625, 0.9688, 0.03125, 0.9688, 0.03125, 1.0, 0.0625, 1.0, 0.03125, 0.9688, 0.0, 0.9688, 0.0, 1.0, 0.03125, 1.0, 0.03125, 0.8438, 0.0, 0.8438, 0.0, 0.875, 0.03125, 0.875, 0.0625, 0.8438, 0.03125, 0.8438, 0.03125, 0.875, 0.0625, 0.875, 0.09375, 0.8438, 0.0625, 0.8438, 0.0625, 0.875, 0.09375, 0.875, 0.125, 0.8438, 0.09375, 0.8438, 0.09375, 0.875, 0.125, 0.875, 0.1562, 0.8438, 0.125, 0.8438, 0.125, 0.875, 0.1562, 0.875, 0.1875, 0.8438, 0.1562, 0.8438, 0.1562, 0.875, 0.1875, 0.875, 0.2188, 0.8438, 0.1875, 0.8438, 0.1875, 0.875, 0.2188, 0.875, 0.25, 0.8438, 0.2188, 0.8438, 0.2188, 0.875, 0.25, 0.875, 0.2812, 0.8438, 0.25, 0.8438, 0.25, 0.875, 0.2812, 0.875, 0.3125, 0.8438, 0.2812, 0.8438, 0.2812, 0.875, 0.3125, 0.875, 0.3438, 0.8438, 0.3125, 0.8438, 0.3125, 0.875, 0.3438, 0.875, 0.375, 0.8438, 0.3438, 0.8438, 0.3438, 0.875, 0.375, 0.875, 0.4062, 0.8438, 0.375, 0.8438, 0.375, 0.875, 0.4062, 0.875, 0.4375, 0.8438, 0.4062, 0.8438, 0.4062, 0.875, 0.4375, 0.875, 0.4688, 0.8438, 0.4375, 0.8438, 0.4375, 0.875, 0.4688, 0.875, 0.5, 0.8438, 0.4688, 0.8438, 0.4688, 0.875, 0.5, 0.875, 0.5312, 0.8438, 0.5, 0.8438, 0.5, 0.875, 0.5312, 0.875, 0.5625, 0.8438, 0.5312, 0.8438, 0.5312, 0.875, 0.5625, 0.875, 0.5938, 0.8438, 0.5625, 0.8438, 0.5625, 0.875, 0.5938, 0.875, 0.625, 0.8438, 0.5938, 0.8438, 0.5938, 0.875, 0.625, 0.875, 0.6562, 0.8438, 0.625, 0.8438, 0.625, 0.875, 0.6562, 0.875, 0.6875, 0.8438, 0.6562, 0.8438, 0.6562, 0.875, 0.6875, 0.875, 0.7188, 0.8438, 0.6875, 0.8438, 0.6875, 0.875, 0.7188, 0.875, 0.75, 0.8438, 0.7188, 0.8438, 0.7188, 0.875, 0.75, 0.875, 0.7812, 0.8438, 0.75, 0.8438, 0.75, 0.875, 0.7812, 0.875, 0.8125, 0.8438, 0.7812, 0.8438, 0.7812, 0.875, 0.8125, 0.875, 0.8438, 0.8438, 0.8125, 0.8438, 0.8125, 0.875, 0.8438, 0.875, 0.875, 0.8438, 0.8438, 0.8438, 0.8438, 0.875, 0.875, 0.875, 0.9062, 0.8438, 0.875, 0.8438, 0.875, 0.875, 0.9062, 0.875, 0.9375, 0.8438, 0.9062, 0.8438, 0.9062, 0.875, 0.9375, 0.875, 0.9688, 0.8438, 0.9375, 0.8438, 0.9375, 0.875, 0.9688, 0.875, 1.0, 0.8438, 0.9688, 0.8438, 0.9688, 0.875, 1.0, 0.875, 1.0, 0.7812, 0.9688, 0.7812, 0.9688, 0.8125, 1.0, 0.8125, 0.9688, 0.7812, 0.9375, 0.7812, 0.9375, 0.8125, 0.9688, 0.8125, 0.9375, 0.7812, 0.9062, 0.7812, 0.9062, 0.8125, 0.9375, 0.8125, 0.9062, 0.7812, 0.875, 0.7812, 0.875, 0.8125, 0.9062, 0.8125, 0.875, 0.7812, 0.8438, 0.7812, 0.8438, 0.8125, 0.875, 0.8125, 0.8438, 0.7812, 0.8125, 0.7812, 0.8125, 0.8125, 0.8438, 0.8125, 0.8125, 0.7812, 0.7812, 0.7812, 0.7812, 0.8125, 0.8125, 0.8125, 0.7812, 0.7812, 0.75, 0.7812, 0.75, 0.8125, 0.7812, 0.8125, 0.75, 0.7812, 0.7188, 0.7812, 0.7188, 0.8125, 0.75, 0.8125, 0.7188, 0.7812, 0.6875, 0.7812, 0.6875, 0.8125, 0.7188, 0.8125, 0.6875, 0.7812, 0.6562, 0.7812, 0.6562, 0.8125, 0.6875, 0.8125, 0.6562, 0.7812, 0.625, 0.7812, 0.625, 0.8125, 0.6562, 0.8125, 0.625, 0.7812, 0.5938, 0.7812, 0.5938, 0.8125, 0.625, 0.8125, 0.5938, 0.7812, 0.5625, 0.7812, 0.5625, 0.8125, 0.5938, 0.8125, 0.5625, 0.7812, 0.5312, 0.7812, 0.5312, 0.8125, 0.5625, 0.8125, 0.5312, 0.7812, 0.5, 0.7812, 0.5, 0.8125, 0.5312, 0.8125, 0.5, 0.7812, 0.4688, 0.7812, 0.4688, 0.8125, 0.5, 0.8125, 0.4688, 0.7812, 0.4375, 0.7812, 0.4375, 0.8125, 0.4688, 0.8125, 0.4375, 0.7812, 0.4062, 0.7812, 0.4062, 0.8125, 0.4375, 0.8125, 0.4062, 0.7812, 0.375, 0.7812, 0.375, 0.8125, 0.4062, 0.8125, 0.375, 0.7812, 0.3438, 0.7812, 0.3438, 0.8125, 0.375, 0.8125, 0.3438, 0.7812, 0.3125, 0.7812, 0.3125, 0.8125, 0.3438, 0.8125, 0.3125, 0.7812, 0.2812, 0.7812, 0.2812, 0.8125, 0.3125, 0.8125, 0.2812, 0.7812, 0.25, 0.7812, 0.25, 0.8125, 0.2812, 0.8125, 0.25, 0.7812, 0.2188, 0.7812, 0.2188, 0.8125, 0.25, 0.8125, 0.2188, 0.7812, 0.1875, 0.7812, 0.1875, 0.8125, 0.2188, 0.8125, 0.1875, 0.7812, 0.1562, 0.7812, 0.1562, 0.8125, 0.1875, 0.8125, 0.1562, 0.7812, 0.125, 0.7812, 0.125, 0.8125, 0.1562, 0.8125, 0.125, 0.7812, 0.09375, 0.7812, 0.09375, 0.8125, 0.125, 0.8125, 0.09375, 0.7812, 0.0625, 0.7812, 0.0625, 0.8125, 0.09375, 0.8125, 0.0625, 0.7812, 0.03125, 0.7812, 0.03125, 0.8125, 0.0625, 0.8125, 0.03125, 0.7812, 0.0, 0.7812, 0.0, 0.8125, 0.03125, 0.8125, 0.03125, 0.9062, 0.0, 0.9062, 0.0, 0.9375, 0.03125, 0.9375, 0.0625, 0.9063, 0.03125, 0.9062, 0.03125, 0.9375, 0.0625, 0.9375, 0.09375, 0.9062, 0.0625, 0.9063, 0.0625, 0.9375, 0.09375, 0.9375, 0.125, 0.9062, 0.09375, 0.9062, 0.09375, 0.9375, 0.125, 0.9375, 0.1562, 0.9062, 0.125, 0.9062, 0.125, 0.9375, 0.1562, 0.9375, 0.1875, 0.9062, 0.1562, 0.9062, 0.1562, 0.9375, 0.1875, 0.9375, 0.2188, 0.9062, 0.1875, 0.9062, 0.1875, 0.9375, 0.2188, 0.9375, 0.25, 0.9062, 0.2188, 0.9062, 0.2188, 0.9375, 0.25, 0.9375, 0.2812, 0.9062, 0.25, 0.9062, 0.25, 0.9375, 0.2812, 0.9375, 0.3125, 0.9063, 0.2812, 0.9062, 0.2812, 0.9375, 0.3125, 0.9375, 0.3438, 0.9062, 0.3125, 0.9063, 0.3125, 0.9375, 0.3438, 0.9375, 0.375, 0.9062, 0.3438, 0.9062, 0.3438, 0.9375, 0.375, 0.9375, 0.4062, 0.9062, 0.375, 0.9062, 0.375, 0.9375, 0.4062, 0.9375, 0.4375, 0.9062, 0.4062, 0.9062, 0.4062, 0.9375, 0.4375, 0.9375, 0.4688, 0.9062, 0.4375, 0.9062, 0.4375, 0.9375, 0.4688, 0.9375, 0.5, 0.9062, 0.4688, 0.9062, 0.4688, 0.9375, 0.5, 0.9375, 0.5312, 0.9062, 0.5, 0.9062, 0.5, 0.9375, 0.5312, 0.9375, 0.5625, 0.9062, 0.5312, 0.9062, 0.5312, 0.9375, 0.5625, 0.9375, 0.5938, 0.9062, 0.5625, 0.9062, 0.5625, 0.9375, 0.5938, 0.9375, 0.625, 0.9062, 0.5938, 0.9062, 0.5938, 0.9375, 0.625, 0.9375, 0.6562, 0.9062, 0.625, 0.9062, 0.625, 0.9375, 0.6562, 0.9375, 0.6875, 0.9062, 0.6562, 0.9062, 0.6562, 0.9375, 0.6875, 0.9375, 0.7188, 0.9062, 0.6875, 0.9062, 0.6875, 0.9375, 0.7188, 0.9375, 0.75, 0.9062, 0.7188, 0.9062, 0.7188, 0.9375, 0.75, 0.9375, 0.7812, 0.9062, 0.75, 0.9062, 0.75, 0.9375, 0.7812, 0.9375, 0.8125, 0.9062, 0.7812, 0.9062, 0.7812, 0.9375, 0.8125, 0.9375, 0.8438, 0.9062, 0.8125, 0.9062, 0.8125, 0.9375, 0.8438, 0.9375, 0.875, 0.9062, 0.8438, 0.9062, 0.8438, 0.9375, 0.875, 0.9375, 0.9062, 0.9062, 0.875, 0.9062, 0.875, 0.9375, 0.9062, 0.9375, 0.9375, 0.9062, 0.9062, 0.9062, 0.9062, 0.9375, 0.9375, 0.9375, 0.9688, 0.9062, 0.9375, 0.9062, 0.9375, 0.9375, 0.9688, 0.9375, 1.0, 0.9062, 0.9688, 0.9062, 0.9688, 0.9375, 1.0, 0.9375, 0.03125, 0.75, 0.0, 0.75, 0.0, 0.7812, 0.03125, 0.7812, 0.0625, 0.75, 0.03125, 0.75, 0.03125, 0.7812, 0.0625, 0.7812, 0.09375, 0.75, 0.0625, 0.75, 0.0625, 0.7812, 0.09375, 0.7812, 0.125, 0.75, 0.09375, 0.75, 0.09375, 0.7812, 0.125, 0.7812, 0.1562, 0.75, 0.125, 0.75, 0.125, 0.7812, 0.1562, 0.7812, 0.1875, 0.75, 0.1562, 0.75, 0.1562, 0.7812, 0.1875, 0.7812, 0.2188, 0.75, 0.1875, 0.75, 0.1875, 0.7812, 0.2188, 0.7812, 0.25, 0.75, 0.2188, 0.75, 0.2188, 0.7812, 0.25, 0.7812, 0.2812, 0.75, 0.25, 0.75, 0.25, 0.7812, 0.2812, 0.7812, 0.3125, 0.75, 0.2812, 0.75, 0.2812, 0.7812, 0.3125, 0.7812, 0.3438, 0.75, 0.3125, 0.75, 0.3125, 0.7812, 0.3438, 0.7812, 0.375, 0.75, 0.3438, 0.75, 0.3438, 0.7812, 0.375, 0.7812, 0.4062, 0.75, 0.375, 0.75, 0.375, 0.7812, 0.4062, 0.7812, 0.4375, 0.75, 0.4062, 0.75, 0.4062, 0.7812, 0.4375, 0.7812, 0.4688, 0.75, 0.4375, 0.75, 0.4375, 0.7812, 0.4688, 0.7812, 0.5, 0.75, 0.4688, 0.75, 0.4688, 0.7812, 0.5, 0.7812, 0.5312, 0.75, 0.5, 0.75, 0.5, 0.7812, 0.5312, 0.7812, 0.5625, 0.75, 0.5312, 0.75, 0.5312, 0.7812, 0.5625, 0.7812, 0.5938, 0.75, 0.5625, 0.75, 0.5625, 0.7812, 0.5938, 0.7812, 0.625, 0.75, 0.5938, 0.75, 0.5938, 0.7812, 0.625, 0.7812, 0.6562, 0.75, 0.625, 0.75, 0.625, 0.7812, 0.6562, 0.7812, 0.6875, 0.75, 0.6562, 0.75, 0.6562, 0.7812, 0.6875, 0.7812, 0.7188, 0.75, 0.6875, 0.75, 0.6875, 0.7812, 0.7188, 0.7812, 0.75, 0.75, 0.7188, 0.75, 0.7188, 0.7812, 0.75, 0.7812, 0.7812, 0.75, 0.75, 0.75, 0.75, 0.7812, 0.7812, 0.7812, 0.8125, 0.75, 0.7812, 0.75, 0.7812, 0.7812, 0.8125, 0.7812, 0.8438, 0.75, 0.8125, 0.75, 0.8125, 0.7812, 0.8438, 0.7812, 0.875, 0.75, 0.8438, 0.75, 0.8438, 0.7812, 0.875, 0.7812, 0.9062, 0.75, 0.875, 0.75, 0.875, 0.7812, 0.9062, 0.7812, 0.9375, 0.75, 0.9062, 0.75, 0.9062, 0.7812, 0.9375, 0.7812, 0.9688, 0.75, 0.9375, 0.75, 0.9375, 0.7812, 0.9688, 0.7812, 1.0, 0.75, 0.9688, 0.75, 0.9688, 0.7812, 1.0, 0.7812, 1.0, 0.8125, 0.9688, 0.8125, 0.9688, 0.8438, 1.0, 0.8438, 0.9688, 0.8125, 0.9375, 0.8125, 0.9375, 0.8438, 0.9688, 0.8438, 0.9375, 0.8125, 0.9062, 0.8125, 0.9062, 0.8438, 0.9375, 0.8438, 0.9062, 0.8125, 0.875, 0.8125, 0.875, 0.8438, 0.9062, 0.8438, 0.875, 0.8125, 0.8438, 0.8125, 0.8438, 0.8438, 0.875, 0.8438, 0.8438, 0.8125, 0.8125, 0.8125, 0.8125, 0.8438, 0.8438, 0.8438, 0.8125, 0.8125, 0.7812, 0.8125, 0.7812, 0.8438, 0.8125, 0.8438, 0.7812, 0.8125, 0.75, 0.8125, 0.75, 0.8438, 0.7812, 0.8438, 0.75, 0.8125, 0.7188, 0.8125, 0.7188, 0.8438, 0.75, 0.8438, 0.7188, 0.8125, 0.6875, 0.8125, 0.6875, 0.8438, 0.7188, 0.8438, 0.6875, 0.8125, 0.6562, 0.8125, 0.6562, 0.8438, 0.6875, 0.8438, 0.6562, 0.8125, 0.625, 0.8125, 0.625, 0.8438, 0.6562, 0.8438, 0.625, 0.8125, 0.5938, 0.8125, 0.5938, 0.8438, 0.625, 0.8438, 0.5938, 0.8125, 0.5625, 0.8125, 0.5625, 0.8438, 0.5938, 0.8438, 0.5625, 0.8125, 0.5312, 0.8125, 0.5312, 0.8438, 0.5625, 0.8438, 0.5312, 0.8125, 0.5, 0.8125, 0.5, 0.8438, 0.5312, 0.8438, 0.5, 0.8125, 0.4688, 0.8125, 0.4688, 0.8438, 0.5, 0.8438, 0.4688, 0.8125, 0.4375, 0.8125, 0.4375, 0.8438, 0.4688, 0.8438, 0.4375, 0.8125, 0.4062, 0.8125, 0.4062, 0.8438, 0.4375, 0.8438, 0.4062, 0.8125, 0.375, 0.8125, 0.375, 0.8438, 0.4062, 0.8438, 0.375, 0.8125, 0.3438, 0.8125, 0.3438, 0.8438, 0.375, 0.8438, 0.3438, 0.8125, 0.3125, 0.8125, 0.3125, 0.8438, 0.3438, 0.8438, 0.3125, 0.8125, 0.2812, 0.8125, 0.2812, 0.8438, 0.3125, 0.8438, 0.2812, 0.8125, 0.25, 0.8125, 0.25, 0.8438, 0.2812, 0.8438, 0.25, 0.8125, 0.2188, 0.8125, 0.2188, 0.8438, 0.25, 0.8438, 0.2188, 0.8125, 0.1875, 0.8125, 0.1875, 0.8438, 0.2188, 0.8438, 0.1875, 0.8125, 0.1562, 0.8125, 0.1562, 0.8438, 0.1875, 0.8438, 0.1562, 0.8125, 0.125, 0.8125, 0.125, 0.8438, 0.1562, 0.8438, 0.125, 0.8125, 0.09375, 0.8125, 0.09375, 0.8438, 0.125, 0.8438, 0.09375, 0.8125, 0.0625, 0.8125, 0.0625, 0.8438, 0.09375, 0.8438, 0.0625, 0.8125, 0.03125, 0.8125, 0.03125, 0.8438, 0.0625, 0.8438, 0.03125, 0.8125, 0.0, 0.8125, 0.0, 0.8438, 0.03125, 0.8438, 1.0, 0.875, 0.9688, 0.875, 0.9688, 0.9062, 1.0, 0.9062, 0.9688, 0.875, 0.9375, 0.875, 0.9375, 0.9062, 0.9688, 0.9062, 0.9375, 0.875, 0.9062, 0.875, 0.9062, 0.9062, 0.9375, 0.9062, 0.9062, 0.875, 0.875, 0.875, 0.875, 0.9062, 0.9062, 0.9062, 0.875, 0.875, 0.8438, 0.875, 0.8438, 0.9062, 0.875, 0.9062, 0.8438, 0.875, 0.8125, 0.875, 0.8125, 0.9062, 0.8438, 0.9062, 0.8125, 0.875, 0.7812, 0.875, 0.7812, 0.9062, 0.8125, 0.9062, 0.7812, 0.875, 0.75, 0.875, 0.75, 0.9062, 0.7812, 0.9062, 0.75, 0.875, 0.7188, 0.875, 0.7188, 0.9062, 0.75, 0.9062, 0.7188, 0.875, 0.6875, 0.875, 0.6875, 0.9062, 0.7188, 0.9062, 0.6875, 0.875, 0.6562, 0.875, 0.6562, 0.9062, 0.6875, 0.9062, 0.6562, 0.875, 0.625, 0.875, 0.625, 0.9062, 0.6562, 0.9062, 0.625, 0.875, 0.5938, 0.875, 0.5938, 0.9062, 0.625, 0.9062, 0.5938, 0.875, 0.5625, 0.875, 0.5625, 0.9062, 0.5938, 0.9062, 0.5625, 0.875, 0.5312, 0.875, 0.5312, 0.9062, 0.5625, 0.9062, 0.5312, 0.875, 0.5, 0.875, 0.5, 0.9062, 0.5312, 0.9062, 0.5, 0.875, 0.4688, 0.875, 0.4688, 0.9062, 0.5, 0.9062, 0.4688, 0.875, 0.4375, 0.875, 0.4375, 0.9062, 0.4688, 0.9062, 0.4375, 0.875, 0.4062, 0.875, 0.4062, 0.9062, 0.4375, 0.9062, 0.4062, 0.875, 0.375, 0.875, 0.375, 0.9062, 0.4062, 0.9062, 0.375, 0.875, 0.3438, 0.875, 0.3438, 0.9062, 0.375, 0.9062, 0.3438, 0.875, 0.3125, 0.875, 0.3125, 0.9063, 0.3438, 0.9062, 0.3125, 0.875, 0.2812, 0.875, 0.2812, 0.9062, 0.3125, 0.9063, 0.2812, 0.875, 0.25, 0.875, 0.25, 0.9062, 0.2812, 0.9062, 0.25, 0.875, 0.2188, 0.875, 0.2188, 0.9062, 0.25, 0.9062, 0.2188, 0.875, 0.1875, 0.875, 0.1875, 0.9062, 0.2188, 0.9062, 0.1875, 0.875, 0.1562, 0.875, 0.1562, 0.9062, 0.1875, 0.9062, 0.1562, 0.875, 0.125, 0.875, 0.125, 0.9062, 0.1562, 0.9062, 0.125, 0.875, 0.09375, 0.875, 0.09375, 0.9062, 0.125, 0.9062, 0.09375, 0.875, 0.0625, 0.875, 0.0625, 0.9063, 0.09375, 0.9062, 0.0625, 0.875, 0.03125, 0.875, 0.03125, 0.9062, 0.0625, 0.9063, 0.03125, 0.875, 0.0, 0.875, 0.0, 0.9062, 0.03125, 0.9062, 0.03125, 0.9375, 0.0, 0.9375, 0.0, 0.9688, 0.03125, 0.9688, 0.0625, 0.9375, 0.03125, 0.9375, 0.03125, 0.9688, 0.0625, 0.9688, 0.09375, 0.9375, 0.0625, 0.9375, 0.0625, 0.9688, 0.09375, 0.9688, 0.125, 0.9375, 0.09375, 0.9375, 0.09375, 0.9688, 0.125, 0.9688, 0.1562, 0.9375, 0.125, 0.9375, 0.125, 0.9688, 0.1562, 0.9688, 0.1875, 0.9375, 0.1562, 0.9375, 0.1562, 0.9688, 0.1875, 0.9688, 0.2188, 0.9375, 0.1875, 0.9375, 0.1875, 0.9688, 0.2188, 0.9688, 0.25, 0.9375, 0.2188, 0.9375, 0.2188, 0.9688, 0.25, 0.9688, 0.2812, 0.9375, 0.25, 0.9375, 0.25, 0.9688, 0.2812, 0.9688, 0.3125, 0.9375, 0.2812, 0.9375, 0.2812, 0.9688, 0.3125, 0.9688, 0.3438, 0.9375, 0.3125, 0.9375, 0.3125, 0.9688, 0.3438, 0.9688, 0.375, 0.9375, 0.3438, 0.9375, 0.3438, 0.9688, 0.375, 0.9688, 0.4062, 0.9375, 0.375, 0.9375, 0.375, 0.9688, 0.4062, 0.9688, 0.4375, 0.9375, 0.4062, 0.9375, 0.4062, 0.9688, 0.4375, 0.9688, 0.4688, 0.9375, 0.4375, 0.9375, 0.4375, 0.9688, 0.4688, 0.9688, 0.5, 0.9375, 0.4688, 0.9375, 0.4688, 0.9688, 0.5, 0.9688, 0.5312, 0.9375, 0.5, 0.9375, 0.5, 0.9688, 0.5312, 0.9688, 0.5625, 0.9375, 0.5312, 0.9375, 0.5312, 0.9688, 0.5625, 0.9688, 0.5938, 0.9375, 0.5625, 0.9375, 0.5625, 0.9688, 0.5938, 0.9688, 0.625, 0.9375, 0.5938, 0.9375, 0.5938, 0.9688, 0.625, 0.9688, 0.6562, 0.9375, 0.625, 0.9375, 0.625, 0.9688, 0.6562, 0.9688, 0.6875, 0.9375, 0.6562, 0.9375, 0.6562, 0.9688, 0.6875, 0.9688, 0.7188, 0.9375, 0.6875, 0.9375, 0.6875, 0.9688, 0.7188, 0.9688, 0.75, 0.9375, 0.7188, 0.9375, 0.7188, 0.9688, 0.75, 0.9688, 0.7812, 0.9375, 0.75, 0.9375, 0.75, 0.9688, 0.7812, 0.9688, 0.8125, 0.9375, 0.7812, 0.9375, 0.7812, 0.9688, 0.8125, 0.9688, 0.8438, 0.9375, 0.8125, 0.9375, 0.8125, 0.9688, 0.8438, 0.9688, 0.875, 0.9375, 0.8438, 0.9375, 0.8438, 0.9688, 0.875, 0.9688, 0.9062, 0.9375, 0.875, 0.9375, 0.875, 0.9688, 0.9062, 0.9688, 0.9375, 0.9375, 0.9062, 0.9375, 0.9062, 0.9688, 0.9375, 0.9688, 0.9688, 0.9375, 0.9375, 0.9375, 0.9375, 0.9688, 0.9688, 0.9688, 1.0, 0.9375, 0.9688, 0.9375, 0.9688, 0.9688, 1.0, 0.9688])
me_cube.materials.append(mat_material)
me_cube.materials.append(mat_material_002)
me_cube.materials.append(mat_material_001)
me_cube.use_remesh_preserve_volume = False
me_cube.use_remesh_preserve_attributes = False
me_cube.use_mirror_vertex_groups = False
me_cube.update()

# ---- objects
ob_crossbow = bpy.data.objects.new('CrossBow', me_cube)

# ---- transforms, parenting, visibility, modifiers, constraints
ob_crossbow.location = (0.0, 0.0, 0.072)
ob_crossbow.scale = (0.1402, 0.7338, 0.07151)
ob_crossbow.lock_rotations_4d = False
ob_crossbow.empty_display_type = 'ARROWS'
ob_crossbow.lineart.crease_threshold = 0.0

# ---- collection membership
col_collection.objects.link(ob_crossbow)

# ---- scene / render settings (as saved in the file)
scene.frame_start = 1; scene.frame_end = 250; scene.frame_set(1)
scene.render.engine = 'BLENDER_EEVEE_NEXT'
scene.cycles.use_denoising = False
scene.cycles.samples = 128
scene.cycles.sampling_pattern = 'TABULATED_SOBOL'
scene.cycles.use_adaptive_sampling = False
scene.cycles.use_light_tree = False
scene.view_settings.view_transform = 'Filmic'
bpy.context.view_layer.update()

# ---- added for rendering (the .blend has no active camera and no usable light): camera, sun
cam_auto = bpy.data.cameras.new('AutoCamera')
cam_auto.lens = 50.0
cam_auto.sensor_width = 36.0
cam_auto.clip_end = 1000.0
ob_auto_camera = bpy.data.objects.new('AutoCamera', cam_auto)
scene.collection.objects.link(ob_auto_camera)
ob_auto_camera.location = (3.08795, -3.70588, 2.60366)
ob_auto_camera.rotation_euler = (1.09748, -7.21219e-08, 0.694738)
scene.camera = ob_auto_camera
light_auto_sun = bpy.data.lights.new('AutoSun', 'SUN')
light_auto_sun.energy = 3.0
light_auto_sun.angle = 0.0523599
ob_auto_sun = bpy.data.objects.new('AutoSun', light_auto_sun)
scene.collection.objects.link(ob_auto_sun)
ob_auto_sun.rotation_euler = (0.872665, 0.174533, 0.523599)
bpy.context.view_layer.update()
